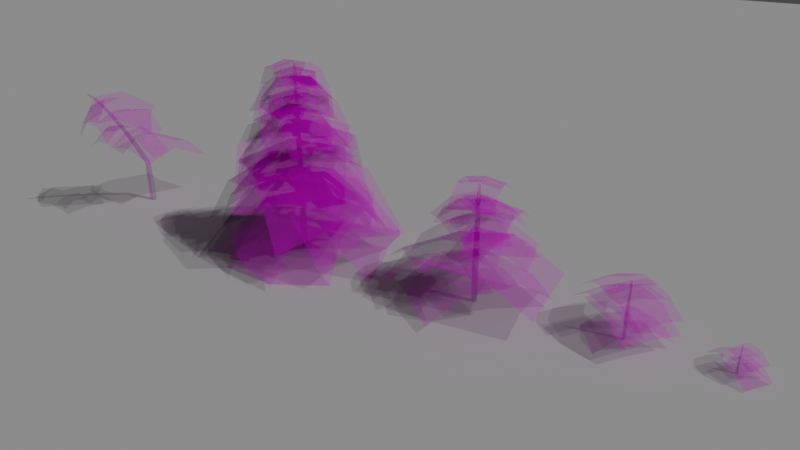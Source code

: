 # Source: Cannabis.blend  (saved by Blender 2.90.8; exported with 4.5.12 LTS)
import bpy
from mathutils import Matrix  # noqa: F401  (used for matrix-valued properties, if any)

bpy.ops.wm.read_factory_settings(use_empty=True)
scene = bpy.context.scene
scene.name = 'Scene'

# ---- collections
col_collection = bpy.data.collections.new('Collection'); scene.collection.children.link(col_collection)

# ---- images (referenced by path relative to the original .blend; pixels are not part of the script)
import os
ASSET_DIR = os.environ.get("B2B_ASSET_DIR", "")  # directory of the original .blend (textures are referenced by path, not embedded)
HERE = os.path.dirname(os.path.abspath(__file__))  # packed textures are extracted next to this script under _unpacked/

def load_image(name, relpath, width, height, colorspace="sRGB"):
    """Load a texture the original file referenced (path relative to the .blend, or extracted next to this script)."""
    p = next((c for c in (os.path.join(HERE, relpath), os.path.join(ASSET_DIR, relpath)) if relpath and os.path.exists(c)), "")
    if p:
        img = bpy.data.images.load(p, check_existing=True)
        img.name = name
    else:  # same state as the original file: an image datablock whose file is absent (Cycles renders it pink)
        img = bpy.data.images.new(name, width, height)
        img.source = "FILE"
        img.filepath = "//" + (relpath or name)
    img.colorspace_settings.name = colorspace
    return img
img_basecolor_jpg_019 = load_image('BaseColor.jpg.019', 'BaseColor.jpg', 1024, 1024, 'sRGB')
img_roughness_jpg_019 = load_image('Roughness.jpg.019', 'Roughness.jpg', 1024, 1024, 'Non-Color')
img_height_jpg_019 = load_image('Height.jpg.019', 'Height.jpg', 1024, 1024, 'Non-Color')
img_normal_jpg_019 = load_image('Normal.jpg.019', 'Normal.jpg', 1024, 1024, 'Non-Color')
img_alpha_jpg_019 = load_image('Alpha.jpg.019', 'Alpha.jpg', 1024, 1024, 'sRGB')
img_basecolor_jpg_020 = load_image('BaseColor.jpg.020', 'BaseColor.jpg', 1024, 1024, 'sRGB')
img_roughness_jpg_020 = load_image('Roughness.jpg.020', 'Roughness.jpg', 1024, 1024, 'Non-Color')
img_height_jpg_020 = load_image('Height.jpg.020', 'Height.jpg', 1024, 1024, 'Non-Color')
img_normal_jpg_020 = load_image('Normal.jpg.020', 'Normal.jpg', 1024, 1024, 'Non-Color')
img_alpha_jpg_020 = load_image('Alpha.jpg.020', 'Alpha.jpg', 1024, 1024, 'sRGB')
img_basecolor_jpg_041 = load_image('BaseColor.jpg.041', 'BaseColor.jpg', 1024, 1024, 'sRGB')
img_roughness_jpg_041 = load_image('Roughness.jpg.041', 'Roughness.jpg', 1024, 1024, 'Non-Color')
img_height_jpg_041 = load_image('Height.jpg.041', 'Height.jpg', 1024, 1024, 'Non-Color')
img_normal_jpg_041 = load_image('Normal.jpg.041', 'Normal.jpg', 1024, 1024, 'Non-Color')
img_alpha_jpg_041 = load_image('Alpha.jpg.041', 'Alpha.jpg', 1024, 1024, 'sRGB')
img_basecolor_jpg_044 = load_image('BaseColor.jpg.044', 'BaseColor.jpg', 1024, 1024, 'sRGB')
img_roughness_jpg_044 = load_image('Roughness.jpg.044', 'Roughness.jpg', 1024, 1024, 'Non-Color')
img_height_jpg_044 = load_image('Height.jpg.044', 'Height.jpg', 1024, 1024, 'Non-Color')
img_normal_jpg_044 = load_image('Normal.jpg.044', 'Normal.jpg', 1024, 1024, 'Non-Color')
img_alpha_jpg_044 = load_image('Alpha.jpg.044', 'Alpha.jpg', 1024, 1024, 'sRGB')
img_roughness_jpg_010 = load_image('Roughness.jpg.010', 'Roughness.jpg', 1024, 1024, 'Non-Color')
img_height_jpg_010 = load_image('Height.jpg.010', 'Height.jpg', 1024, 1024, 'Non-Color')
img_normal_jpg_010 = load_image('Normal.jpg.010', 'Normal.jpg', 1024, 1024, 'Non-Color')
img_alpha_jpg_010 = load_image('Alpha.jpg.010', 'Alpha.jpg', 1024, 1024, 'sRGB')
img_basecolor__2__jpg = load_image('BaseColor (2).jpg', '2/BaseColor (2).jpg', 1024, 1024, 'sRGB')

# ---- materials (node trees are filled in below, after node groups)
mat_cannabis = bpy.data.materials.new('Cannabis')
mat_cannabis_005 = bpy.data.materials.new('Cannabis.005')
mat_cannabis_002 = bpy.data.materials.new('Cannabis.002')
mat_cannabis_006 = bpy.data.materials.new('Cannabis.006')
mat_cannabis_001 = bpy.data.materials.new('Cannabis.001')

# ---- material node trees
mat_cannabis.use_nodes = True; mat_cannabis.node_tree.nodes.clear()
_N = mat_cannabis.node_tree.nodes; _L = mat_cannabis.node_tree.links
n0 = _N.new('ShaderNodeBsdfPrincipled'); n0.name = 'Principled BSDF'; n0.location = (10, 300)
n0.distribution = 'GGX'
n0.subsurface_method = 'BURLEY'
n0.inputs[3].default_value = 1.45
n0.inputs[27].default_value = (0.0, 0.0, 0.0, 1.0)
n0.inputs[28].default_value = 1.0
n1 = _N.new('ShaderNodeOutputMaterial'); n1.name = 'Material Output'; n1.location = (300, 300)
n2 = _N.new('ShaderNodeTexImage'); n2.name = 'Image Texture'; n2.location = (-610, 612)
n2.image = img_basecolor_jpg_019
n3 = _N.new('ShaderNodeTexImage'); n3.name = 'Image Texture.003'; n3.location = (-485, 275)
n3.image = img_roughness_jpg_019
n4 = _N.new('ShaderNodeTexImage'); n4.name = 'Image Texture.001'; n4.location = (-709, -39)
n4.image = img_height_jpg_019
n5 = _N.new('ShaderNodeTexImage'); n5.name = 'Image Texture.002'; n5.location = (-678, -314)
n5.image = img_normal_jpg_019
n6 = _N.new('ShaderNodeTexImage'); n6.name = 'Image Texture.004'; n6.location = (-1040, 109)
n6.image = img_alpha_jpg_019
n7 = _N.new('ShaderNodeBump'); n7.name = 'Bump'; n7.location = (-325, -177)
n7.inputs[1].default_value = 1.0
n7.inputs[2].default_value = 1.0
_L.new(n0.outputs[0], n1.inputs[0])
_L.new(n2.outputs[0], n0.inputs[0])
_L.new(n3.outputs[0], n0.inputs[2])
_L.new(n7.outputs[0], n0.inputs[5])
_L.new(n4.outputs[0], n7.inputs[3])
_L.new(n5.outputs[0], n7.inputs[4])
_L.new(n6.outputs[0], n0.inputs[4])
n1.is_active_output = True
mat_cannabis_005.use_nodes = True; mat_cannabis_005.node_tree.nodes.clear()
_N = mat_cannabis_005.node_tree.nodes; _L = mat_cannabis_005.node_tree.links
n0 = _N.new('ShaderNodeBsdfPrincipled'); n0.name = 'Principled BSDF'; n0.location = (10, 300)
n0.distribution = 'GGX'
n0.subsurface_method = 'BURLEY'
n0.inputs[3].default_value = 1.45
n0.inputs[27].default_value = (0.0, 0.0, 0.0, 1.0)
n0.inputs[28].default_value = 1.0
n1 = _N.new('ShaderNodeOutputMaterial'); n1.name = 'Material Output'; n1.location = (300, 300)
n2 = _N.new('ShaderNodeTexImage'); n2.name = 'Image Texture'; n2.location = (-610, 612)
n2.image = img_basecolor_jpg_020
n3 = _N.new('ShaderNodeTexImage'); n3.name = 'Image Texture.003'; n3.location = (-485, 275)
n3.image = img_roughness_jpg_020
n4 = _N.new('ShaderNodeTexImage'); n4.name = 'Image Texture.001'; n4.location = (-709, -39)
n4.image = img_height_jpg_020
n5 = _N.new('ShaderNodeTexImage'); n5.name = 'Image Texture.002'; n5.location = (-678, -314)
n5.image = img_normal_jpg_020
n6 = _N.new('ShaderNodeTexImage'); n6.name = 'Image Texture.004'; n6.location = (-1040, 109)
n6.image = img_alpha_jpg_020
n7 = _N.new('ShaderNodeBump'); n7.name = 'Bump'; n7.location = (-325, -177)
n7.inputs[1].default_value = 1.0
n7.inputs[2].default_value = 1.0
_L.new(n0.outputs[0], n1.inputs[0])
_L.new(n2.outputs[0], n0.inputs[0])
_L.new(n3.outputs[0], n0.inputs[2])
_L.new(n7.outputs[0], n0.inputs[5])
_L.new(n4.outputs[0], n7.inputs[3])
_L.new(n5.outputs[0], n7.inputs[4])
_L.new(n6.outputs[0], n0.inputs[4])
n1.is_active_output = True
mat_cannabis_002.use_nodes = True; mat_cannabis_002.node_tree.nodes.clear()
_N = mat_cannabis_002.node_tree.nodes; _L = mat_cannabis_002.node_tree.links
n0 = _N.new('ShaderNodeBsdfPrincipled'); n0.name = 'Principled BSDF'; n0.location = (10, 300)
n0.distribution = 'GGX'
n0.subsurface_method = 'BURLEY'
n0.inputs[3].default_value = 1.45
n0.inputs[27].default_value = (0.0, 0.0, 0.0, 1.0)
n0.inputs[28].default_value = 1.0
n1 = _N.new('ShaderNodeOutputMaterial'); n1.name = 'Material Output'; n1.location = (300, 300)
n2 = _N.new('ShaderNodeTexImage'); n2.name = 'Image Texture'; n2.location = (-610, 612)
n2.image = img_basecolor_jpg_041
n3 = _N.new('ShaderNodeTexImage'); n3.name = 'Image Texture.003'; n3.location = (-485, 275)
n3.image = img_roughness_jpg_041
n4 = _N.new('ShaderNodeTexImage'); n4.name = 'Image Texture.001'; n4.location = (-709, -39)
n4.image = img_height_jpg_041
n5 = _N.new('ShaderNodeTexImage'); n5.name = 'Image Texture.002'; n5.location = (-678, -314)
n5.image = img_normal_jpg_041
n6 = _N.new('ShaderNodeTexImage'); n6.name = 'Image Texture.004'; n6.location = (-1040, 109)
n6.image = img_alpha_jpg_041
n7 = _N.new('ShaderNodeBump'); n7.name = 'Bump'; n7.location = (-325, -177)
n7.inputs[1].default_value = 1.0
n7.inputs[2].default_value = 1.0
_L.new(n0.outputs[0], n1.inputs[0])
_L.new(n2.outputs[0], n0.inputs[0])
_L.new(n3.outputs[0], n0.inputs[2])
_L.new(n7.outputs[0], n0.inputs[5])
_L.new(n4.outputs[0], n7.inputs[3])
_L.new(n5.outputs[0], n7.inputs[4])
_L.new(n6.outputs[0], n0.inputs[4])
n1.is_active_output = True
mat_cannabis_006.use_nodes = True; mat_cannabis_006.node_tree.nodes.clear()
_N = mat_cannabis_006.node_tree.nodes; _L = mat_cannabis_006.node_tree.links
n0 = _N.new('ShaderNodeBsdfPrincipled'); n0.name = 'Principled BSDF'; n0.location = (10, 300)
n0.distribution = 'GGX'
n0.subsurface_method = 'BURLEY'
n0.inputs[3].default_value = 1.45
n0.inputs[27].default_value = (0.0, 0.0, 0.0, 1.0)
n0.inputs[28].default_value = 1.0
n1 = _N.new('ShaderNodeOutputMaterial'); n1.name = 'Material Output'; n1.location = (300, 300)
n2 = _N.new('ShaderNodeTexImage'); n2.name = 'Image Texture'; n2.location = (-610, 612)
n2.image = img_basecolor_jpg_044
n3 = _N.new('ShaderNodeTexImage'); n3.name = 'Image Texture.003'; n3.location = (-485, 275)
n3.image = img_roughness_jpg_044
n4 = _N.new('ShaderNodeTexImage'); n4.name = 'Image Texture.001'; n4.location = (-709, -39)
n4.image = img_height_jpg_044
n5 = _N.new('ShaderNodeTexImage'); n5.name = 'Image Texture.002'; n5.location = (-678, -314)
n5.image = img_normal_jpg_044
n6 = _N.new('ShaderNodeTexImage'); n6.name = 'Image Texture.004'; n6.location = (-1040, 109)
n6.image = img_alpha_jpg_044
n7 = _N.new('ShaderNodeBump'); n7.name = 'Bump'; n7.location = (-325, -177)
n7.inputs[1].default_value = 1.0
n7.inputs[2].default_value = 1.0
_L.new(n0.outputs[0], n1.inputs[0])
_L.new(n2.outputs[0], n0.inputs[0])
_L.new(n3.outputs[0], n0.inputs[2])
_L.new(n7.outputs[0], n0.inputs[5])
_L.new(n4.outputs[0], n7.inputs[3])
_L.new(n5.outputs[0], n7.inputs[4])
_L.new(n6.outputs[0], n0.inputs[4])
n1.is_active_output = True
mat_cannabis_001.use_nodes = True; mat_cannabis_001.node_tree.nodes.clear()
_N = mat_cannabis_001.node_tree.nodes; _L = mat_cannabis_001.node_tree.links
n0 = _N.new('ShaderNodeBsdfPrincipled'); n0.name = 'Principled BSDF'; n0.location = (10, 300)
n0.distribution = 'GGX'
n0.subsurface_method = 'BURLEY'
n0.inputs[3].default_value = 1.45
n0.inputs[27].default_value = (0.0, 0.0, 0.0, 1.0)
n0.inputs[28].default_value = 1.0
n1 = _N.new('ShaderNodeOutputMaterial'); n1.name = 'Material Output'; n1.location = (300, 300)
n2 = _N.new('ShaderNodeTexImage'); n2.name = 'Image Texture.003'; n2.location = (-485, 275)
n2.image = img_roughness_jpg_010
n3 = _N.new('ShaderNodeTexImage'); n3.name = 'Image Texture.001'; n3.location = (-709, -39)
n3.image = img_height_jpg_010
n4 = _N.new('ShaderNodeTexImage'); n4.name = 'Image Texture.002'; n4.location = (-678, -314)
n4.image = img_normal_jpg_010
n5 = _N.new('ShaderNodeTexImage'); n5.name = 'Image Texture.004'; n5.location = (-1040, 109)
n5.image = img_alpha_jpg_010
n6 = _N.new('ShaderNodeBump'); n6.name = 'Bump'; n6.location = (-325, -177)
n6.inputs[1].default_value = 1.0
n6.inputs[2].default_value = 1.0
n7 = _N.new('ShaderNodeTexImage'); n7.name = 'Image Texture.005'; n7.location = (-1007, 405)
n7.image = img_basecolor__2__jpg
_L.new(n0.outputs[0], n1.inputs[0])
_L.new(n2.outputs[0], n0.inputs[2])
_L.new(n6.outputs[0], n0.inputs[5])
_L.new(n3.outputs[0], n6.inputs[3])
_L.new(n4.outputs[0], n6.inputs[4])
_L.new(n5.outputs[0], n0.inputs[4])
_L.new(n7.outputs[0], n0.inputs[0])
n1.is_active_output = True

# ---- world
world_world = bpy.data.worlds.new('World'); scene.world = world_world
world_world.use_nodes = True; world_world.node_tree.nodes.clear()
_N = world_world.node_tree.nodes; _L = world_world.node_tree.links
n0 = _N.new('ShaderNodeOutputWorld'); n0.name = 'World Output'; n0.location = (300, 300)
n1 = _N.new('ShaderNodeBackground'); n1.name = 'Background'; n1.location = (10, 300)
n1.inputs[0].default_value = (0.05088, 0.05088, 0.05088, 1.0)
_L.new(n1.outputs[0], n0.inputs[0])
n0.is_active_output = True
world_world.color = (0.05088, 0.05088, 0.05088)
world_world.use_sun_shadow = False
world_world.sun_shadow_jitter_overblur = 0.0

# ---- cameras
cam_camera_001 = bpy.data.cameras.new('Camera.001')
cam_camera_001.lens = 32.91

# ---- lights
light_sun = bpy.data.lights.new('Sun', 'SUN')
light_sun.transmission_factor = 0.0
light_sun.energy = 1.0
light_sun.shadow_soft_size = 0.125

# ---- meshes
me_plane_001 = bpy.data.meshes.new('Plane.001')
me_plane_001.from_pydata([(-1.0, -1.0, 0.0), (1.0, -1.0, 0.0), (-1.0, 1.0, 0.0), (1.0, 1.0, 0.0)], [], [(0, 1, 3, 2)])
_uv = me_plane_001.uv_layers.new(name='UVMap')
_uv.uv.foreach_set('vector', [0.0, 0.0, 1.0, 0.0, 1.0, 1.0, 0.0, 1.0])
me_plane_001.use_remesh_fix_poles = True
me_plane_001.use_remesh_preserve_attributes = False
me_plane_001.use_mirror_vertex_groups = False
me_plane_001.update()
me_plane_011 = bpy.data.meshes.new('Plane.011')
me_plane_011.from_pydata([(-1.014, 0.2191, 1.001), (0.3121, -1.203, 0.5316), (0.4075, 1.611, 0.8002), (1.734, 0.1899, 0.3311), (-0.3126, -0.5081, 0.9244), (1.109, 0.8843, 0.7239), (-0.2407, 0.8885, 1.159), (1.086, -0.5331, 0.6896), (0.4608, 0.1613, 1.082), (-0.7014, -0.4809, -0.9035), (0.9064, 0.2738, -0.6544), (-1.456, 1.145, -0.9587), (0.1517, 1.9, -0.7097), (0.08211, -0.1081, -0.6337), (-0.6725, 1.518, -0.6889), (-1.112, 0.3247, -0.694), (0.4958, 1.079, -0.445), (-0.3285, 0.6975, -0.4243), (-0.8949, 0.5216, 0.4216), (0.6347, -1.232, -0.1571), (0.8588, 2.137, 0.1632), (2.388, 0.3829, -0.4155), (-0.08273, -0.3764, 0.3215), (1.671, 1.239, 0.06306), (0.05921, 1.295, 0.6012), (1.589, -0.4591, 0.02248), (0.8714, 0.3966, 0.5011), (0.5771, 0.7939, -0.244), (-0.9564, -0.0893, -0.5355), (1.46, -0.4128, -1.234), (-0.07321, -1.296, -1.526), (-0.1658, 0.2713, -0.2697), (0.7173, -0.9354, -1.26), (1.058, 0.05831, -0.5432), (-0.4759, -0.8249, -0.8347), (0.3147, -0.4643, -0.5689), (0.8693, -0.6993, 0.5851), (-0.5807, 0.6088, 1.017), (-0.4387, -1.811, -0.4417), (-1.889, -0.5025, -0.01), (0.109, -0.1293, 0.9368), (-1.199, -1.241, -0.08991), (0.1577, -1.392, 0.2935), (-1.292, -0.08396, 0.7252), (-0.6027, -0.822, 0.6453), (1.277, -0.3173, 0.1447), (-0.4062, 1.305, 0.6801), (-0.3457, -1.599, -1.07), (-2.028, 0.0229, -0.5343), (0.3914, 0.3944, 0.5758), (-1.231, -0.8876, -0.6386), (0.394, -1.12, -0.1958), (-1.289, 0.5017, 0.3396), (-0.4913, -0.4088, 0.2353), (-0.02095, 0.3579, -1.2), (-0.08159, 0.2999, -1.219), (-0.1584, 0.3368, -1.207), (-0.1452, 0.4175, -1.18), (-0.06026, 0.4306, -1.176), (-0.07043, -0.3586, 0.9953), (-0.05533, -0.3251, 0.8864), (-0.08959, -0.3769, 0.9893), (-0.08715, -0.3555, 0.8763), (-0.1138, -0.3652, 0.9931), (-0.1274, -0.3361, 0.8827), (-0.1097, -0.3397, 1.002), (-0.1205, -0.2938, 0.8967), (-0.08285, -0.3356, 1.003), (-0.07596, -0.2869, 0.899), (-0.01582, 0.1182, -0.4587), (-0.08006, 0.05684, -0.4789), (-0.05746, 0.1952, -0.4333), (-0.1614, 0.09588, -0.4661), (-0.1474, 0.1814, -0.4378)], [], [(8, 7, 3, 5), (6, 8, 5, 2), (0, 4, 8, 6), (4, 1, 7, 8), (17, 16, 12, 14), (15, 17, 14, 11), (9, 13, 17, 15), (13, 10, 16, 17), (26, 25, 21, 23), (24, 26, 23, 20), (18, 22, 26, 24), (22, 19, 25, 26), (35, 34, 30, 32), (33, 35, 32, 29), (27, 31, 35, 33), (31, 28, 34, 35), (44, 43, 39, 41), (42, 44, 41, 38), (36, 40, 44, 42), (40, 37, 43, 44), (53, 52, 48, 50), (51, 53, 50, 47), (45, 49, 53, 51), (49, 46, 52, 53), (71, 68, 60, 69), (72, 64, 66, 73), (73, 66, 68, 71), (69, 60, 62, 70), (70, 62, 64, 72), (54, 55, 56, 57, 58), (62, 60, 59, 61), (64, 62, 61, 63), (66, 64, 63, 65), (68, 66, 65, 67), (60, 68, 67, 59), (61, 59, 67, 65, 63), (55, 70, 72, 56), (54, 69, 70, 55), (57, 73, 71, 58), (56, 72, 73, 57), (58, 71, 69, 54)])
me_plane_011.polygons.foreach_set('use_smooth', [0, 0, 0, 0, 0, 0, 0, 0, 0, 0, 0, 0, 0, 0, 0, 0, 0, 0, 0, 0, 0, 0, 0, 0, 1, 1, 1, 1, 1, 1, 1, 1, 1, 1, 1, 1, 1, 1, 1, 1, 1])
_uv = me_plane_011.uv_layers.new(name='UVMap')
_uv.uv.foreach_set('vector', [0.5, 0.5, 1.0, 0.5, 1.0, 1.0, 0.5, 1.0, 0.0, 0.5, 0.5, 0.5, 0.5, 1.0, 0.0, 1.0, 0.0, 0.0, 0.5, 0.0, 0.5, 0.5, 0.0, 0.5, 0.5, 0.0, 1.0, 0.0, 1.0, 0.5, 0.5, 0.5, 0.5, 0.5, 1.0, 0.5, 1.0, 1.0, 0.5, 1.0, 0.0, 0.5, 0.5, 0.5, 0.5, 1.0, 0.0, 1.0, 0.0, 0.0, 0.5, 0.0, 0.5, 0.5, 0.0, 0.5, 0.5, 0.0, 1.0, 0.0, 1.0, 0.5, 0.5, 0.5, 0.5, 0.5, 1.0, 0.5, 1.0, 1.0, 0.5, 1.0, 0.0, 0.5, 0.5, 0.5, 0.5, 1.0, 0.0, 1.0, 0.0, 0.0, 0.5, 0.0, 0.5, 0.5, 0.0, 0.5, 0.5, 0.0, 1.0, 0.0, 1.0, 0.5, 0.5, 0.5, 0.5, 0.5, 1.0, 0.5, 1.0, 1.0, 0.5, 1.0, 0.0, 0.5, 0.5, 0.5, 0.5, 1.0, 0.0, 1.0, 0.0, 0.0, 0.5, 0.0, 0.5, 0.5, 0.0, 0.5, 0.5, 0.0, 1.0, 0.0, 1.0, 0.5, 0.5, 0.5, 0.5, 0.5, 1.0, 0.5, 1.0, 1.0, 0.5, 1.0, 0.0, 0.5, 0.5, 0.5, 0.5, 1.0, 0.0, 1.0, 0.0, 0.0, 0.5, 0.0, 0.5, 0.5, 0.0, 0.5, 0.5, 0.0, 1.0, 0.0, 1.0, 0.5, 0.5, 0.5, 0.5, 0.5, 1.0, 0.5, 1.0, 1.0, 0.5, 1.0, 0.0, 0.5, 0.5, 0.5, 0.5, 1.0, 0.0, 1.0, 0.0, 0.0, 0.5, 0.0, 0.5, 0.5, 0.0, 0.5, 0.5, 0.0, 1.0, 0.0, 1.0, 0.5, 0.5, 0.5, 0.4902, 0.5756, 0.4902, 0.5981, 0.4716, 0.5981, 0.4716, 0.5756, 0.5272, 0.5756, 0.5272, 0.5981, 0.5087, 0.5981, 0.5087, 0.5756, 0.5087, 0.5756, 0.5087, 0.5981, 0.4902, 0.5981, 0.4902, 0.5756, 0.5643, 0.5756, 0.5643, 0.5981, 0.5458, 0.5981, 0.5458, 0.5756, 0.5458, 0.5756, 0.5458, 0.5981, 0.5272, 0.5981, 0.5272, 0.5756, 0.5411, 0.5522, 0.5623, 0.5368, 0.5542, 0.5119, 0.5281, 0.5119, 0.52, 0.5368, 0.5458, 0.5981, 0.5643, 0.5981, 0.5612, 0.5995, 0.5489, 0.5995, 0.5272, 0.5981, 0.5458, 0.5981, 0.5426, 0.5995, 0.5304, 0.5995, 0.5087, 0.5981, 0.5272, 0.5981, 0.5241, 0.5995, 0.5118, 0.5995, 0.4902, 0.5981, 0.5087, 0.5981, 0.5056, 0.5995, 0.4933, 0.5995, 0.4716, 0.5981, 0.4902, 0.5981, 0.487, 0.5995, 0.4747, 0.5995, 0.5088, 0.5345, 0.4948, 0.5447, 0.4808, 0.5345, 0.4861, 0.518, 0.5035, 0.518, 0.5458, 0.5531, 0.5458, 0.5756, 0.5272, 0.5756, 0.5272, 0.5531, 0.5643, 0.5531, 0.5643, 0.5756, 0.5458, 0.5756, 0.5458, 0.5531, 0.5087, 0.5531, 0.5087, 0.5756, 0.4902, 0.5756, 0.4902, 0.5531, 0.5272, 0.5531, 0.5272, 0.5756, 0.5087, 0.5756, 0.5087, 0.5531, 0.4902, 0.5531, 0.4902, 0.5756, 0.4716, 0.5756, 0.4716, 0.5531])
me_plane_011.materials.append(mat_cannabis)
me_plane_011.use_remesh_fix_poles = True
me_plane_011.use_remesh_preserve_attributes = False
me_plane_011.use_mirror_vertex_groups = False
me_plane_011.update()
me_plane_013 = bpy.data.meshes.new('Plane.013')
me_plane_013.from_pydata([(-1.121, -0.6893, 1.459), (0.8794, -0.6893, 1.459), (-1.121, 1.311, 1.459), (0.8794, 1.311, 1.459), (-0.1206, -0.6893, 1.623), (-0.1206, 1.311, 1.623), (-1.121, 0.3107, 1.726), (0.8794, 0.3107, 1.726), (-0.1206, 0.3107, 1.89), (-2.709, -0.2987, -1.006), (2.349, -0.9736, -1.229), (-2.034, 4.764, -1.021), (3.024, 4.089, -1.244), (-0.1617, -0.6374, -0.7004), (0.5132, 4.425, -0.7151), (-2.341, 2.23, -0.3326), (2.716, 1.556, -0.5553), (0.2055, 1.892, -0.02643), (-1.663, -0.2935, 0.1341), (1.576, -0.2935, 0.1341), (-1.663, 2.945, 0.1341), (1.576, 2.945, 0.1341), (-0.04346, -0.2935, 0.3991), (-0.04346, 2.945, 0.3991), (-1.663, 1.326, 0.5665), (1.576, 1.326, 0.5665), (-0.04346, 1.326, 0.8315), (-1.16, 0.2571, 0.8404), (0.3697, -1.497, 0.2616), (0.5937, 1.872, 0.582), (2.123, 0.1184, 0.003232), (-0.3477, -0.6409, 0.7402), (1.406, 0.9741, 0.4818), (-0.2058, 1.03, 1.02), (1.324, -0.7236, 0.4413), (0.6064, 0.1321, 0.9199), (-1.31, -1.396, -2.478), (2.044, 1.294, -1.59), (-4.0, 2.06, -2.786), (-0.6457, 4.75, -1.898), (0.2942, -0.07612, -1.683), (-2.396, 3.38, -1.991), (-2.774, 0.2911, -2.059), (0.5806, 2.981, -1.172), (-1.169, 1.611, -1.264), (2.459, 1.087, -0.5493), (-2.64, 1.346, -0.4637), (2.2, -3.011, -3.587), (-2.9, -2.751, -3.501), (-0.09752, 0.9678, -0.1706), (-0.357, -3.13, -3.208), (2.318, -1.368, -1.52), (-2.782, -1.108, -1.434), (-0.2387, -1.486, -1.141), (1.448, 0.3195, 0.3364), (-1.778, 0.05498, 0.2491), (1.713, -2.272, -1.588), (-1.514, -2.537, -1.675), (-0.1577, 0.0298, 0.5058), (0.1068, -2.562, -1.418), (1.592, -1.233, -0.2779), (-1.634, -1.498, -0.3652), (-0.01375, -1.523, -0.1085), (0.9117, -0.1955, 1.622), (-1.081, -0.3588, 1.568), (1.075, -1.796, 0.4342), (-0.9175, -1.959, 0.3803), (-0.08018, -0.3744, 1.727), (0.08317, -1.975, 0.5388), (1.001, -1.154, 1.243), (-0.992, -1.318, 1.189), (0.008693, -1.333, 1.348), (1.012, -0.5818, 0.5635), (-0.6713, 1.04, 1.099), (-0.6107, -1.864, -0.6509), (-2.293, -0.2416, -0.1156), (0.1263, 0.1299, 0.9946), (-1.496, -1.152, -0.2198), (0.1289, -1.385, 0.223), (-1.554, 0.2372, 0.7583), (-0.7563, -0.6732, 0.6541), (0.9594, 2.75, -1.11), (-2.139, -0.2037, -2.084), (3.913, 0.3871, -3.338), (0.8147, -2.567, -4.313), (-0.51, 1.091, -1.298), (2.444, -1.272, -3.526), (2.566, 1.271, -1.736), (-0.5319, -1.683, -2.711), (1.097, -0.3883, -1.924), (0.04208, 1.15, -3.568), (-0.0854, 1.029, -3.608), (-0.2468, 1.106, -3.583), (-0.2191, 1.276, -3.527), (-0.04056, 1.303, -3.518), (-0.05786, -0.8226, 2.46), (-0.02342, -0.7284, 2.157), (-0.1015, -0.8643, 2.446), (-0.09598, -0.7978, 2.135), (-0.1569, -0.8378, 2.455), (-0.1879, -0.7536, 2.149), (-0.1474, -0.7796, 2.474), (-0.1721, -0.657, 2.181), (-0.08618, -0.7702, 2.477), (-0.07045, -0.6414, 2.186), (0.06667, 0.5038, -1.58), (-0.07981, 0.3638, -1.627), (-0.02828, 0.6794, -1.522), (-0.2653, 0.4528, -1.597), (-0.2335, 0.6479, -1.533), (-0.1508, 0.3003, 2.737), (-0.1816, -1.761, 2.057), (1.91, 0.4857, 2.082), (1.879, -1.575, 1.401), (-0.1106, -0.7838, 2.557), (1.95, -0.5984, 1.901), (0.9705, 0.3055, 2.67), (0.9397, -1.755, 1.99), (1.011, -0.7786, 2.49), (-0.1853, 1.33, 1.496), (-0.2352, -2.007, 0.3951), (3.152, 1.63, 0.4356), (3.102, -1.707, -0.6658), (-0.1202, -0.4256, 1.205), (3.217, -0.1255, 0.1438), (1.63, 1.338, 1.389), (1.58, -1.999, 0.2872), (1.696, -0.4172, 1.097), (0.6146, 0.6314, 1.835), (-1.413, -0.9179, 1.324), (2.164, -0.9415, 0.4573), (0.1363, -2.491, -0.05398), (-0.3574, -0.256, 1.755), (1.192, -1.829, 0.3774), (1.457, -0.339, 1.433), (-0.5701, -1.888, 0.9218), (0.4855, -1.226, 1.353), (-2.921, 2.084, -0.5608), (1.012, -2.469, -2.063), (1.631, 6.239, -1.236), (5.564, 1.687, -2.738), (-0.8316, -0.2477, -0.8228), (3.721, 3.907, -1.498), (-0.444, 4.071, -0.1001), (3.488, -0.4811, -1.602), (1.645, 1.74, -0.3621), (0.4672, -1.886, 0.4352), (0.2147, 1.443, 1.534), (-2.862, -1.768, -0.6859), (0.2511, -0.3129, 1.242), (-3.078, -0.1955, 0.1208), (-1.344, -1.977, 0.2946), (-1.596, 1.352, 1.393), (-1.56, -0.4039, 1.101), (0.3822, -1.802, 2.043), (0.2262, 0.2543, 2.722), (-1.674, -1.729, 1.351), (-1.83, 0.3269, 2.029), (0.2487, -0.8303, 2.541), (-1.807, -0.7577, 1.849), (-0.7364, -1.858, 1.956), (-0.8923, 0.1982, 2.635), (-0.8699, -0.8864, 2.454), (-0.3776, -1.593, 1.101), (1.502, 0.1157, 1.665), (-2.087, 0.3573, 0.8859), (-0.207, 2.066, 1.45), (0.5161, -0.7564, 1.59), (-1.193, 1.194, 1.375), (-1.307, -0.6468, 1.331), (0.5723, 1.062, 1.896), (-0.4138, 0.1902, 1.821)], [], [(8, 7, 3, 5), (6, 8, 5, 2), (0, 4, 8, 6), (4, 1, 7, 8), (17, 16, 12, 14), (15, 17, 14, 11), (9, 13, 17, 15), (13, 10, 16, 17), (26, 25, 21, 23), (24, 26, 23, 20), (18, 22, 26, 24), (22, 19, 25, 26), (35, 34, 30, 32), (33, 35, 32, 29), (27, 31, 35, 33), (31, 28, 34, 35), (44, 43, 39, 41), (42, 44, 41, 38), (36, 40, 44, 42), (40, 37, 43, 44), (53, 52, 48, 50), (51, 53, 50, 47), (45, 49, 53, 51), (49, 46, 52, 53), (62, 61, 57, 59), (60, 62, 59, 56), (54, 58, 62, 60), (58, 55, 61, 62), (71, 70, 66, 68), (69, 71, 68, 65), (63, 67, 71, 69), (67, 64, 70, 71), (80, 79, 75, 77), (78, 80, 77, 74), (72, 76, 80, 78), (76, 73, 79, 80), (89, 88, 84, 86), (87, 89, 86, 83), (81, 85, 89, 87), (85, 82, 88, 89), (107, 104, 96, 105), (108, 100, 102, 109), (109, 102, 104, 107), (105, 96, 98, 106), (106, 98, 100, 108), (90, 91, 92, 93, 94), (98, 96, 95, 97), (100, 98, 97, 99), (102, 100, 99, 101), (104, 102, 101, 103), (96, 104, 103, 95), (97, 95, 103, 101, 99), (91, 106, 108, 92), (90, 105, 106, 91), (93, 109, 107, 94), (92, 108, 109, 93), (94, 107, 105, 90), (118, 117, 113, 115), (116, 118, 115, 112), (110, 114, 118, 116), (114, 111, 117, 118), (127, 126, 122, 124), (125, 127, 124, 121), (119, 123, 127, 125), (123, 120, 126, 127), (136, 135, 131, 133), (134, 136, 133, 130), (128, 132, 136, 134), (132, 129, 135, 136), (145, 144, 140, 142), (143, 145, 142, 139), (137, 141, 145, 143), (141, 138, 144, 145), (151, 153, 150, 148), (146, 149, 153, 151), (149, 147, 152, 153), (162, 161, 157, 159), (160, 162, 159, 156), (154, 158, 162, 160), (158, 155, 161, 162), (171, 170, 166, 168), (169, 171, 168, 165), (163, 167, 171, 169), (167, 164, 170, 171)])
me_plane_013.polygons.foreach_set('use_smooth', [0, 0, 0, 0, 0, 0, 0, 0, 0, 0, 0, 0, 0, 0, 0, 0, 0, 0, 0, 0, 0, 0, 0, 0, 0, 0, 0, 0, 0, 0, 0, 0, 0, 0, 0, 0, 0, 0, 0, 0, 1, 1, 1, 1, 1, 1, 1, 1, 1, 1, 1, 1, 1, 1, 1, 1, 1, 0, 0, 0, 0, 0, 0, 0, 0, 0, 0, 0, 0, 0, 0, 0, 0, 0, 0, 0, 0, 0, 0, 0, 0, 0, 0, 0])
_uv = me_plane_013.uv_layers.new(name='UVMap')
_uv.uv.foreach_set('vector', [0.5, 0.5, 1.0, 0.5, 1.0, 1.0, 0.5, 1.0, 0.0, 0.5, 0.5, 0.5, 0.5, 1.0, 0.0, 1.0, 0.0, 0.0, 0.5, 0.0, 0.5, 0.5, 0.0, 0.5, 0.5, 0.0, 1.0, 0.0, 1.0, 0.5, 0.5, 0.5, 0.5, 0.5, 1.0, 0.5, 1.0, 1.0, 0.5, 1.0, 0.0, 0.5, 0.5, 0.5, 0.5, 1.0, 0.0, 1.0, 0.0, 0.0, 0.5, 0.0, 0.5, 0.5, 0.0, 0.5, 0.5, 0.0, 1.0, 0.0, 1.0, 0.5, 0.5, 0.5, 0.5, 0.5, 1.0, 0.5, 1.0, 1.0, 0.5, 1.0, 0.0, 0.5, 0.5, 0.5, 0.5, 1.0, 0.0, 1.0, 0.0, 0.0, 0.5, 0.0, 0.5, 0.5, 0.0, 0.5, 0.5, 0.0, 1.0, 0.0, 1.0, 0.5, 0.5, 0.5, 0.5, 0.5, 1.0, 0.5, 1.0, 1.0, 0.5, 1.0, 0.0, 0.5, 0.5, 0.5, 0.5, 1.0, 0.0, 1.0, 0.0, 0.0, 0.5, 0.0, 0.5, 0.5, 0.0, 0.5, 0.5, 0.0, 1.0, 0.0, 1.0, 0.5, 0.5, 0.5, 0.5, 0.5, 1.0, 0.5, 1.0, 1.0, 0.5, 1.0, 0.0, 0.5, 0.5, 0.5, 0.5, 1.0, 0.0, 1.0, 0.0, 0.0, 0.5, 0.0, 0.5, 0.5, 0.0, 0.5, 0.5, 0.0, 1.0, 0.0, 1.0, 0.5, 0.5, 0.5, 0.5, 0.5, 1.0, 0.5, 1.0, 1.0, 0.5, 1.0, 0.0, 0.5, 0.5, 0.5, 0.5, 1.0, 0.0, 1.0, 0.0, 0.0, 0.5, 0.0, 0.5, 0.5, 0.0, 0.5, 0.5, 0.0, 1.0, 0.0, 1.0, 0.5, 0.5, 0.5, 0.5, 0.5, 1.0, 0.5, 1.0, 1.0, 0.5, 1.0, 0.0, 0.5, 0.5, 0.5, 0.5, 1.0, 0.0, 1.0, 0.0, 0.0, 0.5, 0.0, 0.5, 0.5, 0.0, 0.5, 0.5, 0.0, 1.0, 0.0, 1.0, 0.5, 0.5, 0.5, 0.5, 0.5, 1.0, 0.5, 1.0, 1.0, 0.5, 1.0, 0.0, 0.5, 0.5, 0.5, 0.5, 1.0, 0.0, 1.0, 0.0, 0.0, 0.5, 0.0, 0.5, 0.5, 0.0, 0.5, 0.5, 0.0, 1.0, 0.0, 1.0, 0.5, 0.5, 0.5, 0.5, 0.5, 1.0, 0.5, 1.0, 1.0, 0.5, 1.0, 0.0, 0.5, 0.5, 0.5, 0.5, 1.0, 0.0, 1.0, 0.0, 0.0, 0.5, 0.0, 0.5, 0.5, 0.0, 0.5, 0.5, 0.0, 1.0, 0.0, 1.0, 0.5, 0.5, 0.5, 0.5, 0.5, 1.0, 0.5, 1.0, 1.0, 0.5, 1.0, 0.0, 0.5, 0.5, 0.5, 0.5, 1.0, 0.0, 1.0, 0.0, 0.0, 0.5, 0.0, 0.5, 0.5, 0.0, 0.5, 0.5, 0.0, 1.0, 0.0, 1.0, 0.5, 0.5, 0.5, 0.4891, 0.5951, 0.4891, 0.6178, 0.4704, 0.6178, 0.4704, 0.5951, 0.5264, 0.5951, 0.5264, 0.6178, 0.5078, 0.6178, 0.5078, 0.5951, 0.5078, 0.5951, 0.5078, 0.6178, 0.4891, 0.6178, 0.4891, 0.5951, 0.5638, 0.5951, 0.5638, 0.6178, 0.5451, 0.6178, 0.5451, 0.5951, 0.5451, 0.5951, 0.5451, 0.6178, 0.5264, 0.6178, 0.5264, 0.5951, 0.5405, 0.5715, 0.5618, 0.556, 0.5536, 0.5309, 0.5273, 0.5309, 0.5191, 0.556, 0.5451, 0.6178, 0.5638, 0.6178, 0.5607, 0.6192, 0.5483, 0.6192, 0.5264, 0.6178, 0.5451, 0.6178, 0.542, 0.6192, 0.5296, 0.6192, 0.5078, 0.6178, 0.5264, 0.6178, 0.5233, 0.6192, 0.5109, 0.6192, 0.4891, 0.6178, 0.5078, 0.6178, 0.5046, 0.6192, 0.4922, 0.6192, 0.4704, 0.6178, 0.4891, 0.6178, 0.4859, 0.6192, 0.4735, 0.6192, 0.5079, 0.5537, 0.4937, 0.564, 0.4796, 0.5537, 0.485, 0.5371, 0.5025, 0.5371, 0.5451, 0.5724, 0.5451, 0.5951, 0.5264, 0.5951, 0.5264, 0.5724, 0.5638, 0.5724, 0.5638, 0.5951, 0.5451, 0.5951, 0.5451, 0.5724, 0.5078, 0.5724, 0.5078, 0.5951, 0.4891, 0.5951, 0.4891, 0.5724, 0.5264, 0.5724, 0.5264, 0.5951, 0.5078, 0.5951, 0.5078, 0.5724, 0.4891, 0.5724, 0.4891, 0.5951, 0.4704, 0.5951, 0.4704, 0.5724, 0.5, 0.5, 1.0, 0.5, 1.0, 1.0, 0.5, 1.0, 0.0, 0.5, 0.5, 0.5, 0.5, 1.0, 0.0, 1.0, 0.0, 0.0, 0.5, 0.0, 0.5, 0.5, 0.0, 0.5, 0.5, 0.0, 1.0, 0.0, 1.0, 0.5, 0.5, 0.5, 0.5, 0.5, 1.0, 0.5, 1.0, 1.0, 0.5, 1.0, 0.0, 0.5, 0.5, 0.5, 0.5, 1.0, 0.0, 1.0, 0.0, 0.0, 0.5, 0.0, 0.5, 0.5, 0.0, 0.5, 0.5, 0.0, 1.0, 0.0, 1.0, 0.5, 0.5, 0.5, 0.5, 0.5, 1.0, 0.5, 1.0, 1.0, 0.5, 1.0, 0.0, 0.5, 0.5, 0.5, 0.5, 1.0, 0.0, 1.0, 0.0, 0.0, 0.5, 0.0, 0.5, 0.5, 0.0, 0.5, 0.5, 0.0, 1.0, 0.0, 1.0, 0.5, 0.5, 0.5, 0.5, 0.5, 1.0, 0.5, 1.0, 1.0, 0.5, 1.0, 0.0, 0.5, 0.5, 0.5, 0.5, 1.0, 0.0, 1.0, 0.0, 0.0, 0.5, 0.0, 0.5, 0.5, 0.0, 0.5, 0.5, 0.0, 1.0, 0.0, 1.0, 0.5, 0.5, 0.5, 0.0, 0.5, 0.5, 0.5, 0.5, 1.0, 0.0, 1.0, 0.0, 0.0, 0.5, 0.0, 0.5, 0.5, 0.0, 0.5, 0.5, 0.0, 1.0, 0.0, 1.0, 0.5, 0.5, 0.5, 0.5, 0.5, 1.0, 0.5, 1.0, 1.0, 0.5, 1.0, 0.0, 0.5, 0.5, 0.5, 0.5, 1.0, 0.0, 1.0, 0.0, 0.0, 0.5, 0.0, 0.5, 0.5, 0.0, 0.5, 0.5, 0.0, 1.0, 0.0, 1.0, 0.5, 0.5, 0.5, 0.5, 0.5, 1.0, 0.5, 1.0, 1.0, 0.5, 1.0, 0.0, 0.5, 0.5, 0.5, 0.5, 1.0, 0.0, 1.0, 0.0, 0.0, 0.5, 0.0, 0.5, 0.5, 0.0, 0.5, 0.5, 0.0, 1.0, 0.0, 1.0, 0.5, 0.5, 0.5])
me_plane_013.materials.append(mat_cannabis_005)
me_plane_013.use_remesh_fix_poles = True
me_plane_013.use_remesh_preserve_attributes = False
me_plane_013.use_mirror_vertex_groups = False
me_plane_013.update()
me_plane_016 = bpy.data.meshes.new('Plane.016')
me_plane_016.from_pydata([(-1.147, -2.073, 5.637), (0.9004, -2.073, 5.637), (-1.147, 0.1302, 5.166), (0.9004, 0.1302, 5.166), (-0.1234, -2.111, 5.921), (-0.1234, 0.09167, 5.45), (-1.147, -1.034, 5.865), (0.9004, -1.034, 5.865), (-0.1234, -1.073, 6.15), (-2.773, -1.062, 1.26), (2.405, -1.753, 1.032), (-2.082, 4.518, 0.04139), (3.096, 3.827, -0.1867), (-0.1656, -1.507, 1.872), (0.5254, 4.073, 0.6532), (-2.397, 1.566, 1.835), (2.781, 0.8746, 1.607), (0.2104, 1.12, 2.447), (-1.702, -1.612, 4.11), (1.613, -1.612, 4.11), (-1.702, 1.956, 3.347), (1.613, 1.956, 3.347), (-0.04449, -1.674, 4.571), (-0.04449, 1.893, 3.808), (-1.702, 0.07008, 4.48), (1.613, 0.07008, 4.48), (-0.04449, 0.007648, 4.941), (-1.188, -0.8845, 4.338), (0.3785, -2.68, 3.746), (0.6079, 0.9553, 3.509), (2.174, -0.8401, 2.916), (-0.356, -1.85, 4.376), (1.439, -0.01028, 3.546), (-0.2107, -0.07538, 4.468), (1.355, -1.871, 3.876), (0.6208, -1.041, 4.506), (-1.733, -2.628, -1.047), (2.736, 0.9556, 0.1357), (-5.316, 2.421, -2.804), (-0.8472, 6.004, -1.621), (0.405, -0.9798, 0.3457), (-3.178, 4.069, -1.411), (-3.682, -0.338, -0.6177), (0.7866, 3.245, 0.5649), (-1.545, 1.31, 0.7749), (2.518, 0.3567, 1.728), (-2.703, 0.6223, 1.816), (2.252, -3.441, -2.585), (-2.969, -3.175, -2.498), (-0.09984, 0.1365, 2.414), (-0.3654, -3.661, -1.899), (2.373, -2.118, 0.6194), (-2.848, -1.852, 0.707), (-0.2443, -2.338, 1.305), (1.483, -0.6971, 3.448), (-1.82, -0.9678, 3.358), (1.754, -3.098, 0.715), (-1.55, -3.369, 0.6256), (-0.1614, -1.056, 3.81), (0.1094, -3.457, 1.078), (1.63, -2.263, 2.746), (-1.673, -2.533, 2.657), (-0.01408, -2.622, 3.109), (0.9334, -1.854, 6.673), (-1.107, -2.022, 6.618), (1.101, -3.337, 4.986), (-0.9394, -3.505, 4.931), (-0.08208, -2.076, 6.897), (0.08514, -3.559, 5.21), (1.024, -2.821, 6.24), (-1.016, -2.988, 6.185), (0.0089, -3.043, 6.464), (1.036, -2.03, 4.925), (-0.6872, -0.3696, 5.473), (-0.6252, -3.156, 3.116), (-2.348, -1.496, 3.664), (0.1293, -1.348, 5.506), (-1.531, -2.474, 3.698), (0.132, -2.835, 4.522), (-1.591, -1.174, 5.07), (-0.7743, -2.152, 5.103), (1.291, 2.895, 0.7758), (-2.837, -1.04, -0.5228), (5.226, 0.1917, -3.539), (1.098, -3.743, -4.838), (-0.6664, 0.5748, 0.8587), (3.269, -2.129, -3.456), (3.432, 0.9673, -0.1869), (-0.6956, -2.968, -1.486), (1.475, -1.353, -0.104), (0.08204, 1.175, -3.664), (-0.08113, 1.019, -3.716), (-0.2878, 1.118, -3.683), (-0.2523, 1.336, -3.611), (-0.02373, 1.371, -3.6), (-0.05924, -2.455, 7.407), (-0.02397, -2.28, 6.859), (-0.104, -2.498, 7.393), (-0.09826, -2.351, 6.836), (-0.1606, -2.471, 7.402), (-0.1923, -2.306, 6.851), (-0.1509, -2.411, 7.421), (-0.1762, -2.207, 6.883), (-0.08822, -2.402, 7.425), (-0.07213, -2.191, 6.888), (0.06826, -0.0424, 0.07343), (-0.08171, -0.1857, 0.02612), (-0.02895, 0.1373, 0.1327), (-0.2716, -0.09459, 0.0562), (-0.239, 0.1051, 0.1221), (-0.1544, -1.284, 7.623), (-0.186, -3.394, 6.927), (1.956, -0.9252, 6.441), (1.924, -3.035, 5.745), (-0.1132, -2.435, 7.566), (1.997, -2.077, 6.384), (0.9936, -1.262, 7.506), (0.962, -3.372, 6.81), (1.035, -2.414, 7.449), (-0.5758, 1.919, 3.568), (-1.445, -3.406, 1.811), (4.749, 2.123, 0.3145), (3.88, -3.201, -1.443), (-0.8667, -1.009, 3.425), (4.458, -0.8052, 0.1714), (2.321, 1.587, 3.141), (1.452, -3.738, 1.384), (2.03, -1.342, 2.998), (-0.1897, 0.1425, 5.225), (-0.2408, -3.274, 4.098), (3.227, 0.7231, 3.311), (3.176, -2.694, 2.184), (-0.123, -1.722, 5.132), (3.294, -1.142, 3.218), (1.669, 0.1772, 5.036), (1.618, -3.239, 3.909), (1.736, -1.688, 4.943), (0.6292, -0.7066, 5.979), (-1.447, -2.293, 5.455), (2.215, -2.115, 3.955), (0.1395, -3.701, 3.431), (-0.3659, -1.665, 6.049), (1.22, -3.073, 4.025), (1.492, -1.681, 5.509), (-0.5837, -3.267, 4.985), (0.4971, -2.639, 5.579), (-2.99, 1.458, 1.473), (1.036, -3.203, -0.06502), (1.67, 6.194, -0.6788), (5.696, 1.533, -2.217), (-0.8514, -1.049, 1.567), (3.809, 3.687, -0.5849), (-0.4546, 3.538, 1.805), (3.571, -1.122, 0.2674), (1.684, 1.032, 1.899), (0.9634, -3.555, 1.761), (1.347, 1.821, 3.536), (-4.413, -2.22, -1.119), (-4.029, 3.156, 0.6552), (1.01, -1.103, 3.394), (-4.366, 0.2321, 0.5137), (-1.962, -3.272, 1.538), (-1.578, 2.104, 3.312), (-1.915, -0.8199, 3.171), (0.4783, -3.436, 5.009), (0.2198, -0.02832, 6.134), (-2.93, -3.043, 3.033), (-3.188, 0.3652, 4.158), (0.257, -1.894, 6.04), (-3.151, -1.501, 4.064), (-1.376, -3.504, 4.786), (-1.634, -0.09539, 5.911), (-1.597, -1.961, 5.817), (0.3913, -3.436, 6.913), (0.2316, -1.331, 7.608), (-1.714, -3.193, 5.693), (-1.873, -1.088, 6.388), (0.2546, -2.483, 7.55), (-1.85, -2.24, 6.33), (-0.7539, -3.477, 6.776), (-0.9135, -1.372, 7.47), (-0.8905, -2.524, 7.412), (-0.3866, -3.271, 6.097), (1.538, -1.522, 6.674), (-2.136, -1.072, 5.263), (-0.2119, 0.6779, 5.841), (0.5284, -2.465, 6.75), (-1.221, -0.2652, 5.916), (-1.339, -2.283, 6.274), (0.5859, -0.5331, 6.852), (-0.4236, -1.476, 6.927), (3.275, -1.744, 0.4165), (-1.158, 2.571, 1.84), (-1.04, -4.636, -4.253), (-5.473, -0.3215, -2.829), (0.9416, 0.03139, 1.923), (-3.373, -2.861, -2.746), (0.9274, -3.813, -0.6207), (-3.506, 0.5011, 0.803), (-1.406, -2.038, 0.8862), (-1.066, -1.857, 6.702), (0.6765, -2.719, 6.418), (-0.2035, 0.05595, 6.184), (1.538, -0.806, 5.899), (-0.1712, -2.33, 6.831), (0.6908, -0.4175, 6.313), (-0.5965, -0.9698, 6.885), (1.145, -1.832, 6.601), (0.2978, -1.443, 7.014), (-2.631, -0.1601, 2.743), (1.451, -2.928, 1.829), (0.1365, 4.395, 1.311), (4.219, 1.627, 0.3973), (-0.5152, -1.661, 2.975), (2.252, 2.894, 1.543), (-1.125, 1.926, 3.151), (2.957, -0.8414, 2.238), (0.9906, 0.4252, 3.384), (-1.556, -0.9015, 4.482), (1.265, -2.297, 4.021), (-0.1599, 2.196, 3.643), (2.661, 0.8004, 3.182), (-0.1076, -1.668, 4.69), (1.288, 1.43, 3.851), (-0.7963, 0.5353, 4.778), (2.024, -0.8605, 4.318), (0.6518, -0.2312, 4.987), (-0.78, -0.7745, 5.437), (-0.2858, -2.961, 4.716), (1.407, 0.08137, 4.341), (1.901, -2.105, 3.62), (-0.4738, -1.958, 5.389), (1.713, -1.102, 4.293), (0.4098, -0.4929, 5.399), (0.904, -2.68, 4.677), (0.7159, -1.676, 5.35), (-2.726, -1.873, 0.4606), (2.749, -0.7053, 0.8458), (-3.893, 4.042, -0.8713), (1.582, 5.209, -0.4861), (-0.0199, -1.398, 1.431), (-1.187, 4.516, 0.09951), (-3.361, 0.9066, 1.065), (2.114, 2.074, 1.45), (-0.655, 1.381, 2.035), (2.532, -1.181, 2.406), (-1.786, 1.243, 3.206), (0.1084, -4.201, -1.526), (-4.21, -1.777, -0.7263), (0.3079, -0.2906, 3.428), (-2.116, -3.311, -0.5046), (1.214, -3.216, 1.454), (-3.104, -0.7921, 2.254), (-1.011, -2.326, 2.476), (1.447, -1.708, 4.215), (-1.49, -0.5482, 4.598), (0.2869, -3.803, 1.663), (-2.65, -2.643, 2.046), (-0.05253, -1.337, 4.799), (-1.213, -3.432, 2.247), (0.8159, -3.096, 3.58), (-2.121, -1.936, 3.963), (-0.6838, -2.725, 4.164), (0.9406, -2.303, 6.555), (-0.873, -1.586, 6.791), (0.2241, -3.596, 4.979), (-1.59, -2.88, 5.215), (0.01446, -2.074, 6.916), (-0.7021, -3.367, 5.339), (0.5508, -3.16, 6.162), (-1.263, -2.444, 6.399), (-0.3754, -2.931, 6.523), (0.7105, -2.441, 4.887), (0.02004, -0.3028, 5.593), (-1.428, -2.654, 3.439), (-2.118, -0.5153, 4.144), (0.3075, -1.49, 5.543), (-1.831, -1.703, 4.094), (-0.4529, -2.741, 4.657), (-1.143, -0.6025, 5.363), (-0.8559, -1.79, 5.312), (2.425, 1.553, 1.591), (-2.924, -0.05685, 1.06), (4.035, -2.293, -2.962), (-1.313, -3.903, -3.493), (-0.2057, 0.3756, 2.017), (1.404, -3.471, -2.536), (3.301, -0.9778, 0.4427), (-2.048, -2.588, -0.08865), (0.6703, -2.155, 0.8683), (0.3873, -1.27, 7.242), (-0.6245, -3.051, 6.654), (2.169, -1.811, 5.816), (1.157, -3.593, 5.228), (-0.07049, -2.277, 7.219), (1.711, -2.818, 5.792), (1.357, -1.731, 6.971), (0.3449, -3.513, 6.383), (0.899, -2.738, 6.947), (0.8138, 1.408, 4.531), (-2.412, -2.756, 3.157), (4.978, -0.5525, 0.698), (1.753, -4.717, -0.6763), (-0.6865, -0.9876, 4.53), (3.478, -2.948, 0.6973), (3.079, -0.08401, 3.735), (-0.1461, -4.248, 2.36), (1.579, -2.48, 3.734), (0.6246, -0.3385, 6.107), (-1.014, -3.224, 5.155), (3.51, -1.215, 3.798), (1.871, -4.1, 2.846), (-0.1168, -1.97, 6.07), (2.769, -2.846, 3.76), (2.194, -1.085, 5.668), (0.5559, -3.97, 4.716), (1.453, -2.717, 5.631), (1.068, -1.439, 6.735), (-1.438, -1.915, 6.579), (1.544, -3.254, 4.641), (-0.9625, -3.73, 4.484), (-0.172, -1.848, 6.971), (0.3036, -3.663, 4.876), (1.327, -2.626, 6.201), (-1.179, -3.102, 6.044), (0.08678, -3.036, 6.437), (-1.726, 2.095, 2.894), (-0.4762, -3.565, 1.026), (3.934, 4.282, 0.05193), (5.184, -1.378, -1.816), (-0.9481, -0.9679, 2.767), (4.712, 1.219, -0.07507), (1.354, 2.809, 2.79), (2.603, -2.851, 0.9218), (2.131, -0.2537, 2.663), (-0.4323, -4.032, 3.187), (2.404, 0.3808, 4.644), (-4.845, -0.5255, 1.159), (-2.008, 3.887, 2.615), (0.8668, -1.991, 4.651), (-3.545, 1.515, 2.622), (-2.833, -2.549, 3.373), (0.003631, 1.863, 4.829), (-1.534, -0.5093, 4.836), (-0.3439, -3.42, 5.09), (1.027, -0.412, 6.083), (-3.352, -1.583, 3.676), (-1.981, 1.426, 4.669), (0.2604, -2.032, 6.049), (-2.748, -0.1943, 4.635), (-1.981, -2.69, 5.138), (-0.6095, 0.318, 6.131), (-1.376, -1.302, 6.097), (-0.153, -3.33, 6.562), (0.6938, -1.472, 7.175), (-2.011, -2.195, 5.689), (-1.164, -0.3372, 6.302), (0.2202, -2.473, 7.154), (-1.638, -1.338, 6.281), (-1.164, -2.879, 6.592), (-0.3171, -1.021, 7.205), (-0.7906, -2.022, 7.184), (-0.859, -2.949, 6.237), (1.595, -2.271, 6.461), (-1.538, -0.291, 5.619), (0.9166, 0.3875, 5.842), (0.3497, -2.661, 6.703), (-0.3288, -0.002349, 6.085), (-1.228, -1.703, 6.506), (1.226, -1.024, 6.73), (-0.01946, -1.414, 6.972), (2.11, -3.266, 1.125), (0.3523, 2.27, 2.952), (-3.427, -3.791, -2.612), (-5.184, 1.746, -0.7849), (1.082, -0.8038, 2.821), (-4.455, -1.328, -0.9158), (-0.9026, -4.028, 0.5336), (-2.66, 1.509, 2.361), (-1.931, -1.565, 2.23)], [], [(8, 7, 3, 5), (6, 8, 5, 2), (0, 4, 8, 6), (4, 1, 7, 8), (17, 16, 12, 14), (15, 17, 14, 11), (9, 13, 17, 15), (13, 10, 16, 17), (26, 25, 21, 23), (24, 26, 23, 20), (18, 22, 26, 24), (22, 19, 25, 26), (35, 34, 30, 32), (33, 35, 32, 29), (27, 31, 35, 33), (31, 28, 34, 35), (44, 43, 39, 41), (42, 44, 41, 38), (36, 40, 44, 42), (40, 37, 43, 44), (53, 52, 48, 50), (51, 53, 50, 47), (45, 49, 53, 51), (49, 46, 52, 53), (62, 61, 57, 59), (60, 62, 59, 56), (54, 58, 62, 60), (58, 55, 61, 62), (71, 70, 66, 68), (69, 71, 68, 65), (63, 67, 71, 69), (67, 64, 70, 71), (80, 79, 75, 77), (78, 80, 77, 74), (72, 76, 80, 78), (76, 73, 79, 80), (89, 88, 84, 86), (87, 89, 86, 83), (81, 85, 89, 87), (85, 82, 88, 89), (107, 104, 96, 105), (108, 100, 102, 109), (109, 102, 104, 107), (105, 96, 98, 106), (106, 98, 100, 108), (90, 91, 92, 93, 94), (98, 96, 95, 97), (100, 98, 97, 99), (102, 100, 99, 101), (104, 102, 101, 103), (96, 104, 103, 95), (97, 95, 103, 101, 99), (91, 106, 108, 92), (90, 105, 106, 91), (93, 109, 107, 94), (92, 108, 109, 93), (94, 107, 105, 90), (118, 117, 113, 115), (116, 118, 115, 112), (110, 114, 118, 116), (114, 111, 117, 118), (127, 126, 122, 124), (125, 127, 124, 121), (119, 123, 127, 125), (123, 120, 126, 127), (136, 135, 131, 133), (134, 136, 133, 130), (128, 132, 136, 134), (132, 129, 135, 136), (145, 144, 140, 142), (143, 145, 142, 139), (137, 141, 145, 143), (141, 138, 144, 145), (154, 153, 149, 151), (152, 154, 151, 148), (146, 150, 154, 152), (150, 147, 153, 154), (163, 162, 158, 160), (161, 163, 160, 157), (155, 159, 163, 161), (159, 156, 162, 163), (172, 171, 167, 169), (170, 172, 169, 166), (164, 168, 172, 170), (168, 165, 171, 172), (181, 180, 176, 178), (179, 181, 178, 175), (173, 177, 181, 179), (177, 174, 180, 181), (190, 189, 185, 187), (188, 190, 187, 184), (182, 186, 190, 188), (186, 183, 189, 190), (199, 198, 194, 196), (197, 199, 196, 193), (191, 195, 199, 197), (195, 192, 198, 199), (208, 207, 203, 205), (206, 208, 205, 202), (200, 204, 208, 206), (204, 201, 207, 208), (217, 216, 212, 214), (215, 217, 214, 211), (209, 213, 217, 215), (213, 210, 216, 217), (226, 225, 221, 223), (224, 226, 223, 220), (218, 222, 226, 224), (222, 219, 225, 226), (235, 234, 230, 232), (233, 235, 232, 229), (227, 231, 235, 233), (231, 228, 234, 235), (244, 243, 239, 241), (242, 244, 241, 238), (236, 240, 244, 242), (240, 237, 243, 244), (253, 252, 248, 250), (251, 253, 250, 247), (245, 249, 253, 251), (249, 246, 252, 253), (262, 261, 257, 259), (260, 262, 259, 256), (254, 258, 262, 260), (258, 255, 261, 262), (271, 270, 266, 268), (269, 271, 268, 265), (263, 267, 271, 269), (267, 264, 270, 271), (280, 279, 275, 277), (278, 280, 277, 274), (272, 276, 280, 278), (276, 273, 279, 280), (289, 288, 284, 286), (287, 289, 286, 283), (281, 285, 289, 287), (285, 282, 288, 289), (298, 297, 293, 295), (296, 298, 295, 292), (290, 294, 298, 296), (294, 291, 297, 298), (307, 306, 302, 304), (305, 307, 304, 301), (299, 303, 307, 305), (303, 300, 306, 307), (316, 315, 311, 313), (314, 316, 313, 310), (308, 312, 316, 314), (312, 309, 315, 316), (325, 324, 320, 322), (323, 325, 322, 319), (317, 321, 325, 323), (321, 318, 324, 325), (334, 333, 329, 331), (332, 334, 331, 328), (326, 330, 334, 332), (330, 327, 333, 334), (343, 342, 338, 340), (341, 343, 340, 337), (335, 339, 343, 341), (339, 336, 342, 343), (352, 351, 347, 349), (350, 352, 349, 346), (344, 348, 352, 350), (348, 345, 351, 352), (361, 360, 356, 358), (359, 361, 358, 355), (353, 357, 361, 359), (357, 354, 360, 361), (370, 369, 365, 367), (368, 370, 367, 364), (362, 366, 370, 368), (366, 363, 369, 370), (379, 378, 374, 376), (377, 379, 376, 373), (371, 375, 379, 377), (375, 372, 378, 379)])
me_plane_016.polygons.foreach_set('use_smooth', [0, 0, 0, 0, 0, 0, 0, 0, 0, 0, 0, 0, 0, 0, 0, 0, 0, 0, 0, 0, 0, 0, 0, 0, 0, 0, 0, 0, 0, 0, 0, 0, 0, 0, 0, 0, 0, 0, 0, 0, 1, 1, 1, 1, 1, 1, 1, 1, 1, 1, 1, 1, 1, 1, 1, 1, 1, 0, 0, 0, 0, 0, 0, 0, 0, 0, 0, 0, 0, 0, 0, 0, 0, 0, 0, 0, 0, 0, 0, 0, 0, 0, 0, 0, 0, 0, 0, 0, 0, 0, 0, 0, 0, 0, 0, 0, 0, 0, 0, 0, 0, 0, 0, 0, 0, 0, 0, 0, 0, 0, 0, 0, 0, 0, 0, 0, 0, 0, 0, 0, 0, 0, 0, 0, 0, 0, 0, 0, 0, 0, 0, 0, 0, 0, 0, 0, 0, 0, 0, 0, 0, 0, 0, 0, 0, 0, 0, 0, 0, 0, 0, 0, 0, 0, 0, 0, 0, 0, 0, 0, 0, 0, 0, 0, 0, 0, 0, 0, 0, 0, 0, 0, 0, 0, 0, 0, 0])
_uv = me_plane_016.uv_layers.new(name='UVMap')
_uv.uv.foreach_set('vector', [0.5, 0.5, 1.0, 0.5, 1.0, 1.0, 0.5, 1.0, 0.0, 0.5, 0.5, 0.5, 0.5, 1.0, 0.0, 1.0, 0.0, 0.0, 0.5, 0.0, 0.5, 0.5, 0.0, 0.5, 0.5, 0.0, 1.0, 0.0, 1.0, 0.5, 0.5, 0.5, 0.5, 0.5, 1.0, 0.5, 1.0, 1.0, 0.5, 1.0, 0.0, 0.5, 0.5, 0.5, 0.5, 1.0, 0.0, 1.0, 0.0, 0.0, 0.5, 0.0, 0.5, 0.5, 0.0, 0.5, 0.5, 0.0, 1.0, 0.0, 1.0, 0.5, 0.5, 0.5, 0.5, 0.5, 1.0, 0.5, 1.0, 1.0, 0.5, 1.0, 0.0, 0.5, 0.5, 0.5, 0.5, 1.0, 0.0, 1.0, 0.0, 0.0, 0.5, 0.0, 0.5, 0.5, 0.0, 0.5, 0.5, 0.0, 1.0, 0.0, 1.0, 0.5, 0.5, 0.5, 0.5, 0.5, 1.0, 0.5, 1.0, 1.0, 0.5, 1.0, 0.0, 0.5, 0.5, 0.5, 0.5, 1.0, 0.0, 1.0, 0.0, 0.0, 0.5, 0.0, 0.5, 0.5, 0.0, 0.5, 0.5, 0.0, 1.0, 0.0, 1.0, 0.5, 0.5, 0.5, 0.5, 0.5, 1.0, 0.5, 1.0, 1.0, 0.5, 1.0, 0.0, 0.5, 0.5, 0.5, 0.5, 1.0, 0.0, 1.0, 0.0, 0.0, 0.5, 0.0, 0.5, 0.5, 0.0, 0.5, 0.5, 0.0, 1.0, 0.0, 1.0, 0.5, 0.5, 0.5, 0.5, 0.5, 1.0, 0.5, 1.0, 1.0, 0.5, 1.0, 0.0, 0.5, 0.5, 0.5, 0.5, 1.0, 0.0, 1.0, 0.0, 0.0, 0.5, 0.0, 0.5, 0.5, 0.0, 0.5, 0.5, 0.0, 1.0, 0.0, 1.0, 0.5, 0.5, 0.5, 0.5, 0.5, 1.0, 0.5, 1.0, 1.0, 0.5, 1.0, 0.0, 0.5, 0.5, 0.5, 0.5, 1.0, 0.0, 1.0, 0.0, 0.0, 0.5, 0.0, 0.5, 0.5, 0.0, 0.5, 0.5, 0.0, 1.0, 0.0, 1.0, 0.5, 0.5, 0.5, 0.5, 0.5, 1.0, 0.5, 1.0, 1.0, 0.5, 1.0, 0.0, 0.5, 0.5, 0.5, 0.5, 1.0, 0.0, 1.0, 0.0, 0.0, 0.5, 0.0, 0.5, 0.5, 0.0, 0.5, 0.5, 0.0, 1.0, 0.0, 1.0, 0.5, 0.5, 0.5, 0.5, 0.5, 1.0, 0.5, 1.0, 1.0, 0.5, 1.0, 0.0, 0.5, 0.5, 0.5, 0.5, 1.0, 0.0, 1.0, 0.0, 0.0, 0.5, 0.0, 0.5, 0.5, 0.0, 0.5, 0.5, 0.0, 1.0, 0.0, 1.0, 0.5, 0.5, 0.5, 0.5, 0.5, 1.0, 0.5, 1.0, 1.0, 0.5, 1.0, 0.0, 0.5, 0.5, 0.5, 0.5, 1.0, 0.0, 1.0, 0.0, 0.0, 0.5, 0.0, 0.5, 0.5, 0.0, 0.5, 0.5, 0.0, 1.0, 0.0, 1.0, 0.5, 0.5, 0.5, 0.4891, 0.5951, 0.4891, 0.6178, 0.4704, 0.6178, 0.4704, 0.5951, 0.5264, 0.5951, 0.5264, 0.6178, 0.5078, 0.6178, 0.5078, 0.5951, 0.5078, 0.5951, 0.5078, 0.6178, 0.4891, 0.6178, 0.4891, 0.5951, 0.5638, 0.5951, 0.5638, 0.6178, 0.5451, 0.6178, 0.5451, 0.5951, 0.5451, 0.5951, 0.5451, 0.6178, 0.5264, 0.6178, 0.5264, 0.5951, 0.5405, 0.5715, 0.5618, 0.556, 0.5536, 0.5309, 0.5273, 0.5309, 0.5191, 0.556, 0.5451, 0.6178, 0.5638, 0.6178, 0.5607, 0.6192, 0.5483, 0.6192, 0.5264, 0.6178, 0.5451, 0.6178, 0.542, 0.6192, 0.5296, 0.6192, 0.5078, 0.6178, 0.5264, 0.6178, 0.5233, 0.6192, 0.5109, 0.6192, 0.4891, 0.6178, 0.5078, 0.6178, 0.5046, 0.6192, 0.4922, 0.6192, 0.4704, 0.6178, 0.4891, 0.6178, 0.4859, 0.6192, 0.4735, 0.6192, 0.5079, 0.5537, 0.4937, 0.564, 0.4796, 0.5537, 0.485, 0.5371, 0.5025, 0.5371, 0.5451, 0.5724, 0.5451, 0.5951, 0.5264, 0.5951, 0.5264, 0.5724, 0.5638, 0.5724, 0.5638, 0.5951, 0.5451, 0.5951, 0.5451, 0.5724, 0.5078, 0.5724, 0.5078, 0.5951, 0.4891, 0.5951, 0.4891, 0.5724, 0.5264, 0.5724, 0.5264, 0.5951, 0.5078, 0.5951, 0.5078, 0.5724, 0.4891, 0.5724, 0.4891, 0.5951, 0.4704, 0.5951, 0.4704, 0.5724, 0.5, 0.5, 1.0, 0.5, 1.0, 1.0, 0.5, 1.0, 0.0, 0.5, 0.5, 0.5, 0.5, 1.0, 0.0, 1.0, 0.0, 0.0, 0.5, 0.0, 0.5, 0.5, 0.0, 0.5, 0.5, 0.0, 1.0, 0.0, 1.0, 0.5, 0.5, 0.5, 0.5, 0.5, 1.0, 0.5, 1.0, 1.0, 0.5, 1.0, 0.0, 0.5, 0.5, 0.5, 0.5, 1.0, 0.0, 1.0, 0.0, 0.0, 0.5, 0.0, 0.5, 0.5, 0.0, 0.5, 0.5, 0.0, 1.0, 0.0, 1.0, 0.5, 0.5, 0.5, 0.5, 0.5, 1.0, 0.5, 1.0, 1.0, 0.5, 1.0, 0.0, 0.5, 0.5, 0.5, 0.5, 1.0, 0.0, 1.0, 0.0, 0.0, 0.5, 0.0, 0.5, 0.5, 0.0, 0.5, 0.5, 0.0, 1.0, 0.0, 1.0, 0.5, 0.5, 0.5, 0.5, 0.5, 1.0, 0.5, 1.0, 1.0, 0.5, 1.0, 0.0, 0.5, 0.5, 0.5, 0.5, 1.0, 0.0, 1.0, 0.0, 0.0, 0.5, 0.0, 0.5, 0.5, 0.0, 0.5, 0.5, 0.0, 1.0, 0.0, 1.0, 0.5, 0.5, 0.5, 0.5, 0.5, 1.0, 0.5, 1.0, 1.0, 0.5, 1.0, 0.0, 0.5, 0.5, 0.5, 0.5, 1.0, 0.0, 1.0, 0.0, 0.0, 0.5, 0.0, 0.5, 0.5, 0.0, 0.5, 0.5, 0.0, 1.0, 0.0, 1.0, 0.5, 0.5, 0.5, 0.5, 0.5, 1.0, 0.5, 1.0, 1.0, 0.5, 1.0, 0.0, 0.5, 0.5, 0.5, 0.5, 1.0, 0.0, 1.0, 0.0, 0.0, 0.5, 0.0, 0.5, 0.5, 0.0, 0.5, 0.5, 0.0, 1.0, 0.0, 1.0, 0.5, 0.5, 0.5, 0.5, 0.5, 1.0, 0.5, 1.0, 1.0, 0.5, 1.0, 0.0, 0.5, 0.5, 0.5, 0.5, 1.0, 0.0, 1.0, 0.0, 0.0, 0.5, 0.0, 0.5, 0.5, 0.0, 0.5, 0.5, 0.0, 1.0, 0.0, 1.0, 0.5, 0.5, 0.5, 0.5, 0.5, 1.0, 0.5, 1.0, 1.0, 0.5, 1.0, 0.0, 0.5, 0.5, 0.5, 0.5, 1.0, 0.0, 1.0, 0.0, 0.0, 0.5, 0.0, 0.5, 0.5, 0.0, 0.5, 0.5, 0.0, 1.0, 0.0, 1.0, 0.5, 0.5, 0.5, 0.5, 0.5, 1.0, 0.5, 1.0, 1.0, 0.5, 1.0, 0.0, 0.5, 0.5, 0.5, 0.5, 1.0, 0.0, 1.0, 0.0, 0.0, 0.5, 0.0, 0.5, 0.5, 0.0, 0.5, 0.5, 0.0, 1.0, 0.0, 1.0, 0.5, 0.5, 0.5, 0.5, 0.5, 1.0, 0.5, 1.0, 1.0, 0.5, 1.0, 0.0, 0.5, 0.5, 0.5, 0.5, 1.0, 0.0, 1.0, 0.0, 0.0, 0.5, 0.0, 0.5, 0.5, 0.0, 0.5, 0.5, 0.0, 1.0, 0.0, 1.0, 0.5, 0.5, 0.5, 0.5, 0.5, 1.0, 0.5, 1.0, 1.0, 0.5, 1.0, 0.0, 0.5, 0.5, 0.5, 0.5, 1.0, 0.0, 1.0, 0.0, 0.0, 0.5, 0.0, 0.5, 0.5, 0.0, 0.5, 0.5, 0.0, 1.0, 0.0, 1.0, 0.5, 0.5, 0.5, 0.5, 0.5, 1.0, 0.5, 1.0, 1.0, 0.5, 1.0, 0.0, 0.5, 0.5, 0.5, 0.5, 1.0, 0.0, 1.0, 0.0, 0.0, 0.5, 0.0, 0.5, 0.5, 0.0, 0.5, 0.5, 0.0, 1.0, 0.0, 1.0, 0.5, 0.5, 0.5, 0.5, 0.5, 1.0, 0.5, 1.0, 1.0, 0.5, 1.0, 0.0, 0.5, 0.5, 0.5, 0.5, 1.0, 0.0, 1.0, 0.0, 0.0, 0.5, 0.0, 0.5, 0.5, 0.0, 0.5, 0.5, 0.0, 1.0, 0.0, 1.0, 0.5, 0.5, 0.5, 0.5, 0.5, 1.0, 0.5, 1.0, 1.0, 0.5, 1.0, 0.0, 0.5, 0.5, 0.5, 0.5, 1.0, 0.0, 1.0, 0.0, 0.0, 0.5, 0.0, 0.5, 0.5, 0.0, 0.5, 0.5, 0.0, 1.0, 0.0, 1.0, 0.5, 0.5, 0.5, 0.5, 0.5, 1.0, 0.5, 1.0, 1.0, 0.5, 1.0, 0.0, 0.5, 0.5, 0.5, 0.5, 1.0, 0.0, 1.0, 0.0, 0.0, 0.5, 0.0, 0.5, 0.5, 0.0, 0.5, 0.5, 0.0, 1.0, 0.0, 1.0, 0.5, 0.5, 0.5, 0.5, 0.5, 1.0, 0.5, 1.0, 1.0, 0.5, 1.0, 0.0, 0.5, 0.5, 0.5, 0.5, 1.0, 0.0, 1.0, 0.0, 0.0, 0.5, 0.0, 0.5, 0.5, 0.0, 0.5, 0.5, 0.0, 1.0, 0.0, 1.0, 0.5, 0.5, 0.5, 0.5, 0.5, 1.0, 0.5, 1.0, 1.0, 0.5, 1.0, 0.0, 0.5, 0.5, 0.5, 0.5, 1.0, 0.0, 1.0, 0.0, 0.0, 0.5, 0.0, 0.5, 0.5, 0.0, 0.5, 0.5, 0.0, 1.0, 0.0, 1.0, 0.5, 0.5, 0.5, 0.5, 0.5, 1.0, 0.5, 1.0, 1.0, 0.5, 1.0, 0.0, 0.5, 0.5, 0.5, 0.5, 1.0, 0.0, 1.0, 0.0, 0.0, 0.5, 0.0, 0.5, 0.5, 0.0, 0.5, 0.5, 0.0, 1.0, 0.0, 1.0, 0.5, 0.5, 0.5, 0.5, 0.5, 1.0, 0.5, 1.0, 1.0, 0.5, 1.0, 0.0, 0.5, 0.5, 0.5, 0.5, 1.0, 0.0, 1.0, 0.0, 0.0, 0.5, 0.0, 0.5, 0.5, 0.0, 0.5, 0.5, 0.0, 1.0, 0.0, 1.0, 0.5, 0.5, 0.5, 0.5, 0.5, 1.0, 0.5, 1.0, 1.0, 0.5, 1.0, 0.0, 0.5, 0.5, 0.5, 0.5, 1.0, 0.0, 1.0, 0.0, 0.0, 0.5, 0.0, 0.5, 0.5, 0.0, 0.5, 0.5, 0.0, 1.0, 0.0, 1.0, 0.5, 0.5, 0.5, 0.5, 0.5, 1.0, 0.5, 1.0, 1.0, 0.5, 1.0, 0.0, 0.5, 0.5, 0.5, 0.5, 1.0, 0.0, 1.0, 0.0, 0.0, 0.5, 0.0, 0.5, 0.5, 0.0, 0.5, 0.5, 0.0, 1.0, 0.0, 1.0, 0.5, 0.5, 0.5, 0.5, 0.5, 1.0, 0.5, 1.0, 1.0, 0.5, 1.0, 0.0, 0.5, 0.5, 0.5, 0.5, 1.0, 0.0, 1.0, 0.0, 0.0, 0.5, 0.0, 0.5, 0.5, 0.0, 0.5, 0.5, 0.0, 1.0, 0.0, 1.0, 0.5, 0.5, 0.5, 0.5, 0.5, 1.0, 0.5, 1.0, 1.0, 0.5, 1.0, 0.0, 0.5, 0.5, 0.5, 0.5, 1.0, 0.0, 1.0, 0.0, 0.0, 0.5, 0.0, 0.5, 0.5, 0.0, 0.5, 0.5, 0.0, 1.0, 0.0, 1.0, 0.5, 0.5, 0.5, 0.5, 0.5, 1.0, 0.5, 1.0, 1.0, 0.5, 1.0, 0.0, 0.5, 0.5, 0.5, 0.5, 1.0, 0.0, 1.0, 0.0, 0.0, 0.5, 0.0, 0.5, 0.5, 0.0, 0.5, 0.5, 0.0, 1.0, 0.0, 1.0, 0.5, 0.5, 0.5, 0.5, 0.5, 1.0, 0.5, 1.0, 1.0, 0.5, 1.0, 0.0, 0.5, 0.5, 0.5, 0.5, 1.0, 0.0, 1.0, 0.0, 0.0, 0.5, 0.0, 0.5, 0.5, 0.0, 0.5, 0.5, 0.0, 1.0, 0.0, 1.0, 0.5, 0.5, 0.5, 0.5, 0.5, 1.0, 0.5, 1.0, 1.0, 0.5, 1.0, 0.0, 0.5, 0.5, 0.5, 0.5, 1.0, 0.0, 1.0, 0.0, 0.0, 0.5, 0.0, 0.5, 0.5, 0.0, 0.5, 0.5, 0.0, 1.0, 0.0, 1.0, 0.5, 0.5, 0.5, 0.5, 0.5, 1.0, 0.5, 1.0, 1.0, 0.5, 1.0, 0.0, 0.5, 0.5, 0.5, 0.5, 1.0, 0.0, 1.0, 0.0, 0.0, 0.5, 0.0, 0.5, 0.5, 0.0, 0.5, 0.5, 0.0, 1.0, 0.0, 1.0, 0.5, 0.5, 0.5, 0.5, 0.5, 1.0, 0.5, 1.0, 1.0, 0.5, 1.0, 0.0, 0.5, 0.5, 0.5, 0.5, 1.0, 0.0, 1.0, 0.0, 0.0, 0.5, 0.0, 0.5, 0.5, 0.0, 0.5, 0.5, 0.0, 1.0, 0.0, 1.0, 0.5, 0.5, 0.5, 0.5, 0.5, 1.0, 0.5, 1.0, 1.0, 0.5, 1.0, 0.0, 0.5, 0.5, 0.5, 0.5, 1.0, 0.0, 1.0, 0.0, 0.0, 0.5, 0.0, 0.5, 0.5, 0.0, 0.5, 0.5, 0.0, 1.0, 0.0, 1.0, 0.5, 0.5, 0.5, 0.5, 0.5, 1.0, 0.5, 1.0, 1.0, 0.5, 1.0, 0.0, 0.5, 0.5, 0.5, 0.5, 1.0, 0.0, 1.0, 0.0, 0.0, 0.5, 0.0, 0.5, 0.5, 0.0, 0.5, 0.5, 0.0, 1.0, 0.0, 1.0, 0.5, 0.5, 0.5])
me_plane_016.materials.append(mat_cannabis_002)
me_plane_016.use_remesh_fix_poles = True
me_plane_016.use_remesh_preserve_attributes = False
me_plane_016.use_mirror_vertex_groups = False
me_plane_016.update()
me_plane_018 = bpy.data.meshes.new('Plane.018')
me_plane_018.from_pydata([(-1.234, 0.5329, 0.4253), (0.2958, -1.221, -0.1534), (0.5199, 2.148, 0.1669), (2.049, 0.3941, -0.4118), (-0.4216, -0.3651, 0.3252), (1.332, 1.25, 0.06677), (-0.2797, 1.306, 0.6049), (1.25, -0.4478, 0.02619), (0.5325, 0.4078, 0.5048), (0.5771, 0.7939, -0.244), (-0.9564, -0.0893, -0.5355), (1.46, -0.4128, -1.234), (-0.07321, -1.296, -1.526), (-0.1658, 0.2713, -0.2697), (0.7173, -0.9354, -1.26), (1.058, 0.05831, -0.5432), (-0.4759, -0.8249, -0.8347), (0.3147, -0.4643, -0.5689), (0.8693, -0.6993, 0.5851), (-0.5807, 0.6088, 1.017), (-0.4387, -1.811, -0.4417), (-1.889, -0.5025, -0.01), (0.109, -0.1293, 0.9368), (-1.199, -1.241, -0.08991), (0.1577, -1.392, 0.2935), (-1.292, -0.08396, 0.7252), (-0.6027, -0.822, 0.6453), (1.05, -0.5069, -0.49), (-0.6329, 1.115, 0.04534), (-0.5723, -1.789, -1.704), (-2.255, -0.1667, -1.169), (0.1647, 0.2049, -0.05892), (-1.458, -1.077, -1.273), (0.1673, -1.31, -0.8305), (-1.515, 0.3122, -0.2952), (-0.7179, -0.5983, -0.3994), (0.022, 0.3516, -1.202), (-0.07466, 0.2592, -1.233), (-0.197, 0.3179, -1.213), (-0.176, 0.4466, -1.171), (-0.04066, 0.4674, -1.164), (-0.07043, -0.3586, 0.9953), (-0.05533, -0.3251, 0.8864), (-0.08959, -0.3769, 0.9893), (-0.08715, -0.3555, 0.8763), (-0.1138, -0.3652, 0.9931), (-0.1274, -0.3361, 0.8827), (-0.1097, -0.3397, 1.002), (-0.1205, -0.2938, 0.8967), (-0.08285, -0.3356, 1.003), (-0.07596, -0.2869, 0.899), (-0.01582, 0.1182, -0.4587), (-0.08006, 0.05684, -0.4789), (-0.05746, 0.1952, -0.4333), (-0.1614, 0.09588, -0.4661), (-0.1474, 0.1814, -0.4378)], [], [(8, 7, 3, 5), (6, 8, 5, 2), (0, 4, 8, 6), (4, 1, 7, 8), (17, 16, 12, 14), (15, 17, 14, 11), (9, 13, 17, 15), (13, 10, 16, 17), (26, 25, 21, 23), (24, 26, 23, 20), (18, 22, 26, 24), (22, 19, 25, 26), (35, 34, 30, 32), (33, 35, 32, 29), (27, 31, 35, 33), (31, 28, 34, 35), (53, 50, 42, 51), (54, 46, 48, 55), (55, 48, 50, 53), (51, 42, 44, 52), (52, 44, 46, 54), (36, 37, 38, 39, 40), (44, 42, 41, 43), (46, 44, 43, 45), (48, 46, 45, 47), (50, 48, 47, 49), (42, 50, 49, 41), (43, 41, 49, 47, 45), (37, 52, 54, 38), (36, 51, 52, 37), (39, 55, 53, 40), (38, 54, 55, 39), (40, 53, 51, 36)])
me_plane_018.polygons.foreach_set('use_smooth', [0, 0, 0, 0, 0, 0, 0, 0, 0, 0, 0, 0, 0, 0, 0, 0, 1, 1, 1, 1, 1, 1, 1, 1, 1, 1, 1, 1, 1, 1, 1, 1, 1])
_uv = me_plane_018.uv_layers.new(name='UVMap')
_uv.uv.foreach_set('vector', [0.5, 0.5, 1.0, 0.5, 1.0, 1.0, 0.5, 1.0, 0.0, 0.5, 0.5, 0.5, 0.5, 1.0, 0.0, 1.0, 0.0, 0.0, 0.5, 0.0, 0.5, 0.5, 0.0, 0.5, 0.5, 0.0, 1.0, 0.0, 1.0, 0.5, 0.5, 0.5, 0.5, 0.5, 1.0, 0.5, 1.0, 1.0, 0.5, 1.0, 0.0, 0.5, 0.5, 0.5, 0.5, 1.0, 0.0, 1.0, 0.0, 0.0, 0.5, 0.0, 0.5, 0.5, 0.0, 0.5, 0.5, 0.0, 1.0, 0.0, 1.0, 0.5, 0.5, 0.5, 0.5, 0.5, 1.0, 0.5, 1.0, 1.0, 0.5, 1.0, 0.0, 0.5, 0.5, 0.5, 0.5, 1.0, 0.0, 1.0, 0.0, 0.0, 0.5, 0.0, 0.5, 0.5, 0.0, 0.5, 0.5, 0.0, 1.0, 0.0, 1.0, 0.5, 0.5, 0.5, 0.5, 0.5, 1.0, 0.5, 1.0, 1.0, 0.5, 1.0, 0.0, 0.5, 0.5, 0.5, 0.5, 1.0, 0.0, 1.0, 0.0, 0.0, 0.5, 0.0, 0.5, 0.5, 0.0, 0.5, 0.5, 0.0, 1.0, 0.0, 1.0, 0.5, 0.5, 0.5, 0.4902, 0.5756, 0.4902, 0.5981, 0.4716, 0.5981, 0.4716, 0.5756, 0.5272, 0.5756, 0.5272, 0.5981, 0.5087, 0.5981, 0.5087, 0.5756, 0.5087, 0.5756, 0.5087, 0.5981, 0.4902, 0.5981, 0.4902, 0.5756, 0.5643, 0.5756, 0.5643, 0.5981, 0.5458, 0.5981, 0.5458, 0.5756, 0.5458, 0.5756, 0.5458, 0.5981, 0.5272, 0.5981, 0.5272, 0.5756, 0.5411, 0.5522, 0.5623, 0.5368, 0.5542, 0.5119, 0.5281, 0.5119, 0.52, 0.5368, 0.5458, 0.5981, 0.5643, 0.5981, 0.5612, 0.5995, 0.5489, 0.5995, 0.5272, 0.5981, 0.5458, 0.5981, 0.5426, 0.5995, 0.5304, 0.5995, 0.5087, 0.5981, 0.5272, 0.5981, 0.5241, 0.5995, 0.5118, 0.5995, 0.4902, 0.5981, 0.5087, 0.5981, 0.5056, 0.5995, 0.4933, 0.5995, 0.4716, 0.5981, 0.4902, 0.5981, 0.487, 0.5995, 0.4747, 0.5995, 0.5088, 0.5345, 0.4948, 0.5447, 0.4808, 0.5345, 0.4861, 0.518, 0.5035, 0.518, 0.5458, 0.5531, 0.5458, 0.5756, 0.5272, 0.5756, 0.5272, 0.5531, 0.5643, 0.5531, 0.5643, 0.5756, 0.5458, 0.5756, 0.5458, 0.5531, 0.5087, 0.5531, 0.5087, 0.5756, 0.4902, 0.5756, 0.4902, 0.5531, 0.5272, 0.5531, 0.5272, 0.5756, 0.5087, 0.5756, 0.5087, 0.5531, 0.4902, 0.5531, 0.4902, 0.5756, 0.4716, 0.5756, 0.4716, 0.5531])
me_plane_018.materials.append(mat_cannabis_006)
me_plane_018.use_remesh_fix_poles = True
me_plane_018.use_remesh_preserve_attributes = False
me_plane_018.use_mirror_vertex_groups = False
me_plane_018.update()
me_plane_002 = bpy.data.meshes.new('Plane.002')
me_plane_002.from_pydata([(-2.116, 1.48, 4.342), (-0.7189, -0.3404, 4.702), (-0.1684, 2.77, 3.305), (1.229, 0.9494, 3.664), (-1.428, 0.6253, 4.843), (0.5197, 1.915, 3.805), (-1.159, 2.215, 4.347), (0.2378, 0.3947, 4.707), (-0.4713, 1.36, 4.847), (0.1706, -1.237, 3.131), (-0.08081, 1.844, 3.665), (-3.231, -1.418, 2.573), (-3.483, 1.664, 3.107), (0.1297, 0.2367, 3.824), (-3.272, 0.05592, 3.266), (-1.392, -1.437, 3.547), (-1.643, 1.645, 4.082), (-1.433, 0.03689, 4.241), (0.08204, 1.175, -3.664), (-0.08113, 1.019, -3.716), (-0.2878, 1.118, -3.683), (-0.2523, 1.336, -3.611), (-0.02373, 1.371, -3.6), (-1.515, 1.189, 5.84), (-1.294, 0.9378, 5.372), (-1.563, 1.147, 5.843), (-1.373, 0.8686, 5.376), (-1.612, 1.172, 5.811), (-1.455, 0.9093, 5.323), (-1.595, 1.229, 5.789), (-1.426, 1.004, 5.286), (-1.535, 1.239, 5.807), (-1.326, 1.021, 5.316), (0.06826, -0.0424, 0.07343), (-0.08171, -0.1857, 0.02612), (-0.02895, 0.1373, 0.1327), (-0.2716, -0.09459, 0.0562), (-0.239, 0.1051, 0.1221), (0.3984, 0.7478, 4.993), (-2.296, 1.968, 4.434), (-0.4729, -1.956, 3.291), (-3.167, -0.7365, 2.732), (-1.054, 1.311, 5.119), (-1.925, -1.393, 3.418), (-0.2091, -0.6802, 4.804), (-2.903, 0.5397, 4.245), (-1.661, -0.1167, 4.931), (-1.615, -0.1472, 2.998), (0.01744, 0.6814, 2.678), (-2.523, 1.682, 3.102), (-0.8906, 2.511, 2.782), (-0.7164, 0.196, 3.075), (-1.624, 2.026, 3.179), (-1.935, 0.6515, 3.437), (-0.3019, 1.48, 3.116), (-1.036, 0.9947, 3.513), (-0.04717, -0.7068, 2.372), (-0.618, 1.435, 2.143), (-1.838, -1.349, 0.825), (-0.4415, 0.3665, 2.55), (-2.232, -0.276, 1.003), (-1.12, -1.024, 2.076), (-1.691, 1.118, 1.847), (-1.515, 0.04897, 2.255), (1.339, 1.214, 1.334), (-2.264, 0.1531, 0.7442), (2.672, -2.369, -0.3654), (-0.9312, -3.43, -0.9551), (-0.5296, 0.6201, 1.564), (0.8031, -2.963, -0.1354), (1.896, -0.6809, 1.341), (-1.707, -1.741, 0.751), (0.02691, -1.274, 1.571), (-0.6127, 0.354, 3.006), (-0.6776, 0.4856, 3.008), (-0.7273, 0.2477, 2.985), (-0.8631, 0.3136, 2.974), (-0.8323, 0.4607, 2.988), (-0.9531, 0.6271, 4.246), (-1.002, 0.7347, 4.219), (-1.05, 0.5394, 4.237), (-1.159, 0.5927, 4.205), (-1.129, 0.7134, 4.194), (-0.4045, 0.005676, 1.582), (-0.5674, 0.08423, 1.592), (-0.5357, 0.2576, 1.632), (-0.2722, 0.1305, 1.617), (-0.3533, 0.2862, 1.647)], [], [(8, 7, 3, 5), (6, 8, 5, 2), (0, 4, 8, 6), (4, 1, 7, 8), (17, 16, 12, 14), (15, 17, 14, 11), (9, 13, 17, 15), (13, 10, 16, 17), (79, 32, 24, 78), (81, 28, 30, 82), (82, 30, 32, 79), (78, 24, 26, 80), (80, 26, 28, 81), (18, 19, 20, 21, 22), (26, 24, 23, 25), (28, 26, 25, 27), (30, 28, 27, 29), (32, 30, 29, 31), (24, 32, 31, 23), (25, 23, 31, 29, 27), (19, 34, 36, 20), (18, 33, 34, 19), (21, 37, 35, 22), (20, 36, 37, 21), (22, 35, 33, 18), (46, 45, 41, 43), (44, 46, 43, 40), (38, 42, 46, 44), (42, 39, 45, 46), (55, 54, 50, 52), (53, 55, 52, 49), (47, 51, 55, 53), (51, 48, 54, 55), (61, 63, 60, 58), (56, 59, 63, 61), (59, 57, 62, 63), (72, 71, 67, 69), (70, 72, 69, 66), (64, 68, 72, 70), (68, 65, 71, 72), (83, 75, 76, 84), (86, 73, 75, 83), (85, 77, 74, 87), (84, 76, 77, 85), (87, 74, 73, 86), (75, 80, 81, 76), (73, 78, 80, 75), (77, 82, 79, 74), (76, 81, 82, 77), (74, 79, 78, 73), (35, 87, 86, 33), (36, 84, 85, 37), (37, 85, 87, 35), (33, 86, 83, 34), (34, 83, 84, 36)])
me_plane_002.polygons.foreach_set('use_smooth', [0, 0, 0, 0, 0, 0, 0, 0, 1, 1, 1, 1, 1, 1, 1, 1, 1, 1, 1, 1, 1, 1, 1, 1, 1, 0, 0, 0, 0, 0, 0, 0, 0, 0, 0, 0, 0, 0, 0, 0, 1, 1, 1, 1, 1, 1, 1, 1, 1, 1, 1, 1, 1, 1, 1])
_uv = me_plane_002.uv_layers.new(name='UVMap')
_uv.uv.foreach_set('vector', [0.5, 0.5, 1.0, 0.5, 1.0, 1.0, 0.5, 1.0, 0.0, 0.5, 0.5, 0.5, 0.5, 1.0, 0.0, 1.0, 0.0, 0.0, 0.5, 0.0, 0.5, 0.5, 0.0, 0.5, 0.5, 0.0, 1.0, 0.0, 1.0, 0.5, 0.5, 0.5, 0.5, 0.5, 1.0, 0.5, 1.0, 1.0, 0.5, 1.0, 0.0, 0.5, 0.5, 0.5, 0.5, 1.0, 0.0, 1.0, 0.0, 0.0, 0.5, 0.0, 0.5, 0.5, 0.0, 0.5, 0.5, 0.0, 1.0, 0.0, 1.0, 0.5, 0.5, 0.5, 0.4891, 0.6121, 0.4891, 0.6178, 0.4704, 0.6178, 0.4704, 0.6121, 0.5264, 0.6121, 0.5264, 0.6178, 0.5078, 0.6178, 0.5078, 0.6121, 0.5078, 0.6121, 0.5078, 0.6178, 0.4891, 0.6178, 0.4891, 0.6121, 0.5638, 0.6121, 0.5638, 0.6178, 0.5451, 0.6178, 0.5451, 0.6121, 0.5451, 0.6121, 0.5451, 0.6178, 0.5264, 0.6178, 0.5264, 0.6121, 0.5405, 0.5715, 0.5618, 0.556, 0.5536, 0.5309, 0.5273, 0.5309, 0.5191, 0.556, 0.5451, 0.6178, 0.5638, 0.6178, 0.5607, 0.6192, 0.5483, 0.6192, 0.5264, 0.6178, 0.5451, 0.6178, 0.542, 0.6192, 0.5296, 0.6192, 0.5078, 0.6178, 0.5264, 0.6178, 0.5233, 0.6192, 0.5109, 0.6192, 0.4891, 0.6178, 0.5078, 0.6178, 0.5046, 0.6192, 0.4922, 0.6192, 0.4704, 0.6178, 0.4891, 0.6178, 0.4859, 0.6192, 0.4735, 0.6192, 0.5079, 0.5537, 0.4937, 0.564, 0.4796, 0.5537, 0.485, 0.5371, 0.5025, 0.5371, 0.5451, 0.5724, 0.5451, 0.5951, 0.5264, 0.5951, 0.5264, 0.5724, 0.5638, 0.5724, 0.5638, 0.5951, 0.5451, 0.5951, 0.5451, 0.5724, 0.5078, 0.5724, 0.5078, 0.5951, 0.4891, 0.5951, 0.4891, 0.5724, 0.5264, 0.5724, 0.5264, 0.5951, 0.5078, 0.5951, 0.5078, 0.5724, 0.4891, 0.5724, 0.4891, 0.5951, 0.4704, 0.5951, 0.4704, 0.5724, 0.5, 0.5, 1.0, 0.5, 1.0, 1.0, 0.5, 1.0, 0.0, 0.5, 0.5, 0.5, 0.5, 1.0, 0.0, 1.0, 0.0, 0.0, 0.5, 0.0, 0.5, 0.5, 0.0, 0.5, 0.5, 0.0, 1.0, 0.0, 1.0, 0.5, 0.5, 0.5, 0.5, 0.5, 1.0, 0.5, 1.0, 1.0, 0.5, 1.0, 0.0, 0.5, 0.5, 0.5, 0.5, 1.0, 0.0, 1.0, 0.0, 0.0, 0.5, 0.0, 0.5, 0.5, 0.0, 0.5, 0.5, 0.0, 1.0, 0.0, 1.0, 0.5, 0.5, 0.5, 0.0, 0.5, 0.5, 0.5, 0.5, 1.0, 0.0, 1.0, 0.0, 0.0, 0.5, 0.0, 0.5, 0.5, 0.0, 0.5, 0.5, 0.0, 1.0, 0.0, 1.0, 0.5, 0.5, 0.5, 0.5, 0.5, 1.0, 0.5, 1.0, 1.0, 0.5, 1.0, 0.0, 0.5, 0.5, 0.5, 0.5, 1.0, 0.0, 1.0, 0.0, 0.0, 0.5, 0.0, 0.5, 0.5, 0.0, 0.5, 0.5, 0.0, 1.0, 0.0, 1.0, 0.5, 0.5, 0.5, 0.5451, 0.6008, 0.5451, 0.6065, 0.5264, 0.6065, 0.5264, 0.6008, 0.5638, 0.6008, 0.5638, 0.6065, 0.5451, 0.6065, 0.5451, 0.6008, 0.5078, 0.6008, 0.5078, 0.6065, 0.4891, 0.6065, 0.4891, 0.6008, 0.5264, 0.6008, 0.5264, 0.6065, 0.5078, 0.6065, 0.5078, 0.6008, 0.4891, 0.6008, 0.4891, 0.6065, 0.4704, 0.6065, 0.4704, 0.6008, 0.5451, 0.6065, 0.5451, 0.6121, 0.5264, 0.6121, 0.5264, 0.6065, 0.5638, 0.6065, 0.5638, 0.6121, 0.5451, 0.6121, 0.5451, 0.6065, 0.5078, 0.6065, 0.5078, 0.6121, 0.4891, 0.6121, 0.4891, 0.6065, 0.5264, 0.6065, 0.5264, 0.6121, 0.5078, 0.6121, 0.5078, 0.6065, 0.4891, 0.6065, 0.4891, 0.6121, 0.4704, 0.6121, 0.4704, 0.6065, 0.4891, 0.5951, 0.4891, 0.6008, 0.4704, 0.6008, 0.4704, 0.5951, 0.5264, 0.5951, 0.5264, 0.6008, 0.5078, 0.6008, 0.5078, 0.5951, 0.5078, 0.5951, 0.5078, 0.6008, 0.4891, 0.6008, 0.4891, 0.5951, 0.5638, 0.5951, 0.5638, 0.6008, 0.5451, 0.6008, 0.5451, 0.5951, 0.5451, 0.5951, 0.5451, 0.6008, 0.5264, 0.6008, 0.5264, 0.5951])
me_plane_002.materials.append(mat_cannabis_001)
me_plane_002.use_remesh_fix_poles = True
me_plane_002.use_remesh_preserve_attributes = False
me_plane_002.use_mirror_vertex_groups = False
me_plane_002.update()

# ---- objects
ob_empty = bpy.data.objects.new('Empty', None)
ob_plane_001 = bpy.data.objects.new('Plane.001', me_plane_001)
ob_sun = bpy.data.objects.new('Sun', light_sun)
ob_camera = bpy.data.objects.new('Camera', cam_camera_001)
ob_plane_002 = bpy.data.objects.new('Plane.002', me_plane_011)
ob_plane_005 = bpy.data.objects.new('Plane.005', me_plane_013)
ob_plane_006 = bpy.data.objects.new('Plane.006', me_plane_016)
ob_plane_003 = bpy.data.objects.new('Plane.003', me_plane_018)
ob_plane_004 = bpy.data.objects.new('Plane.004', me_plane_002)

# ---- transforms, parenting, visibility, modifiers, constraints
ob_empty.location = (-6.211, -4.768e-07, 3.883)
ob_empty.rotation_euler = (1.571, -0.0, -0.0)
ob_empty.empty_display_type = 'IMAGE'
ob_empty.empty_display_size = 5.0
ob_empty.lineart.crease_threshold = 0.0
ob_plane_001.location = (-3.058, 2.32, 0.0)
ob_plane_001.scale = (10.77, 10.77, 10.77)
ob_plane_001.lineart.crease_threshold = 0.0
ob_sun.location = (6.23, 0.0, 3.334)
ob_sun.rotation_euler = (0.3095, 0.6795, 0.6275)
ob_sun.lineart.crease_threshold = 0.0
ob_camera.location = (2.23, -3.055, 2.016)
ob_camera.rotation_euler = (1.138, 1.362e-07, 0.5794)
ob_camera.scale = (0.5131, 0.5131, 0.5131)
ob_camera.lineart.crease_threshold = 0.0
ob_plane_002.location = (1.485, 0.09078, 0.1781)
ob_plane_002.rotation_euler = (-0.3188, -0.0, 1.725)
ob_plane_002.scale = (0.139, 0.139, 0.139)
ob_plane_002.lineart.crease_threshold = 0.0
ob_plane_005.location = (0.7012, 0.01153, 0.3975)
ob_plane_005.rotation_euler = (-0.3188, -0.0, 1.725)
ob_plane_005.scale = (0.1064, 0.1064, 0.1064)
ob_plane_005.lineart.crease_threshold = 0.0
ob_plane_006.location = (-0.4807, 0.01153, 0.2657)
ob_plane_006.rotation_euler = (-0.3188, -0.0, -3.597)
ob_plane_006.scale = (0.111, 0.111, 0.111)
ob_plane_006.lineart.crease_threshold = 0.0
ob_plane_003.location = (2.009, 0.0912, 0.08295)
ob_plane_003.rotation_euler = (-0.3188, -0.0, 1.725)
ob_plane_003.scale = (0.06805, 0.06805, 0.06805)
ob_plane_003.lineart.crease_threshold = 0.0
ob_plane_004.location = (-1.88, 0.01153, 0.2657)
ob_plane_004.rotation_euler = (-0.3188, -0.0, -3.597)
ob_plane_004.scale = (0.111, 0.111, 0.111)
ob_plane_004.lineart.crease_threshold = 0.0

# ---- collection membership
col_collection.objects.link(ob_empty)
col_collection.objects.link(ob_plane_001)
col_collection.objects.link(ob_sun)
col_collection.objects.link(ob_camera)
col_collection.objects.link(ob_plane_002)
col_collection.objects.link(ob_plane_005)
col_collection.objects.link(ob_plane_006)
col_collection.objects.link(ob_plane_003)
col_collection.objects.link(ob_plane_004)

# ---- scene / render settings (as saved in the file)
scene.camera = ob_camera
scene.frame_start = 1; scene.frame_end = 250; scene.frame_set(3)
scene.render.engine = 'CYCLES'
scene.cycles.samples = 128
scene.cycles.sampling_pattern = 'TABULATED_SOBOL'
scene.cycles.use_adaptive_sampling = False
scene.cycles.use_light_tree = False
scene.view_settings.view_transform = 'Filmic'
bpy.context.view_layer.update()
